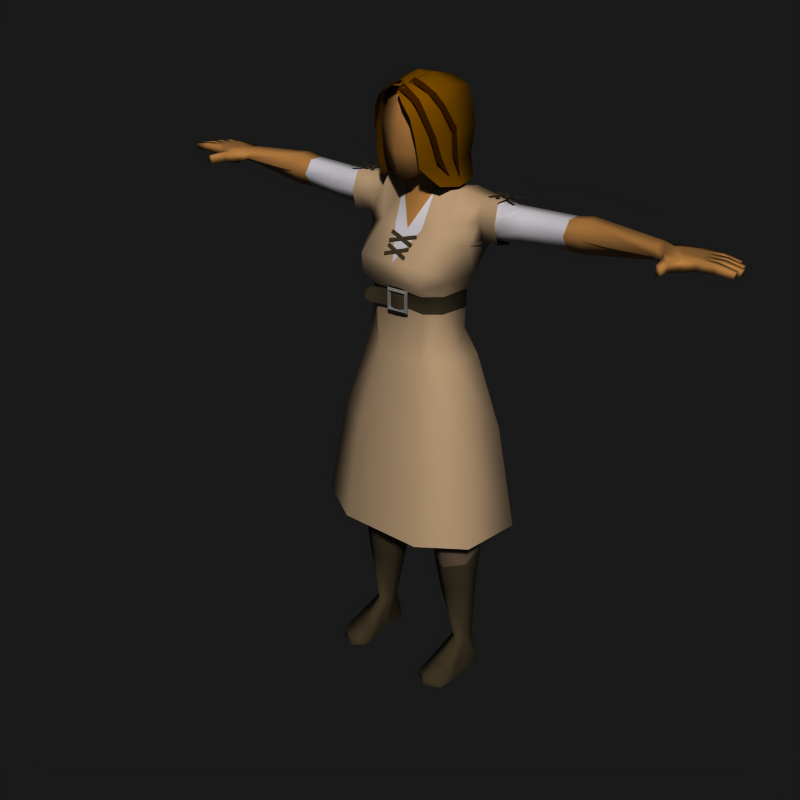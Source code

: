 # Source: FemalePeasant1.blend  (saved by Blender 2.90.8; exported with 4.5.12 LTS)
import bpy
from mathutils import Matrix  # noqa: F401  (used for matrix-valued properties, if any)

bpy.ops.wm.read_factory_settings(use_empty=True)
scene = bpy.context.scene
scene.name = 'Scene'

# ---- collections
col_collection_1 = bpy.data.collections.new('Collection 1'); scene.collection.children.link(col_collection_1)

# ---- materials (node trees are filled in below, after node groups)
mat_material_004 = bpy.data.materials.new('Material.004')
mat_material_004.alpha_threshold = 0.0
mat_material_004.preview_render_type = 'SHADERBALL'
mat_material_004.roughness = 0.5
mat_material_004.specular_intensity = 0.0
mat_material_004.line_color = (0.0, 0.0, 0.0, 1.0)
mat_skin_003 = bpy.data.materials.new('Skin.003')
mat_skin_003.alpha_threshold = 0.0
mat_skin_003.preview_render_type = 'SHADERBALL'
mat_skin_003.diffuse_color = (0.6666, 0.4603, 0.2403, 1.0)
mat_skin_003.roughness = 0.5
mat_skin_003.specular_intensity = 0.0
mat_skin_003.line_color = (0.0, 0.0, 0.0, 1.0)
mat_leather_004 = bpy.data.materials.new('Leather.004')
mat_leather_004.alpha_threshold = 0.0
mat_leather_004.preview_render_type = 'FLAT'
mat_leather_004.diffuse_color = (0.2273, 0.1926, 0.1311, 1.0)
mat_leather_004.specular_color = (0.3966, 0.3425, 0.294)
mat_leather_004.roughness = 0.5
mat_leather_004.specular_intensity = 0.0
mat_leather_004.line_color = (0.0, 0.0, 0.0, 1.0)
mat_vestcloth_004 = bpy.data.materials.new('VestCloth.004')
mat_vestcloth_004.alpha_threshold = 0.0
mat_vestcloth_004.diffuse_color = (0.7005, 0.5827, 0.4509, 1.0)
mat_vestcloth_004.roughness = 0.5
mat_vestcloth_004.specular_intensity = 0.0
mat_vestcloth_004.line_color = (0.0, 0.0, 0.0, 1.0)
mat_whitecloth_004 = bpy.data.materials.new('WhiteCloth.004')
mat_whitecloth_004.alpha_threshold = 0.0
mat_whitecloth_004.diffuse_color = (0.7764, 0.7586, 0.7844, 1.0)
mat_whitecloth_004.roughness = 0.5
mat_whitecloth_004.specular_intensity = 0.0
mat_whitecloth_004.line_color = (0.0, 0.0, 0.0, 1.0)
mat_metal_003 = bpy.data.materials.new('Metal.003')
mat_metal_003.alpha_threshold = 0.0
mat_metal_003.diffuse_color = (0.4173, 0.4173, 0.4173, 1.0)
mat_metal_003.specular_color = (0.7213, 0.7213, 0.7213)
mat_metal_003.roughness = 0.5
mat_metal_003.specular_intensity = 1.0
mat_metal_003.line_color = (0.0, 0.0, 0.0, 1.0)
mat_pantscloth_003 = bpy.data.materials.new('PantsCloth.003')
mat_pantscloth_003.alpha_threshold = 0.0
mat_pantscloth_003.diffuse_color = (0.3765, 0.3137, 0.2431, 1.0)
mat_pantscloth_003.specular_color = (0.7213, 0.7213, 0.7213)
mat_pantscloth_003.roughness = 0.5
mat_pantscloth_003.specular_intensity = 0.0
mat_pantscloth_003.line_color = (0.0, 0.0, 0.0, 1.0)
mat_lightleather_003 = bpy.data.materials.new('LightLeather.003')
mat_lightleather_003.alpha_threshold = 0.0
mat_lightleather_003.diffuse_color = (0.4035, 0.3255, 0.1876, 1.0)
mat_lightleather_003.roughness = 0.5
mat_lightleather_003.specular_intensity = 0.0
mat_lightleather_003.line_color = (0.0, 0.0, 0.0, 1.0)
mat_black_003 = bpy.data.materials.new('Black.003')
mat_black_003.alpha_threshold = 0.0
mat_black_003.preview_render_type = 'SHADERBALL'
mat_black_003.diffuse_color = (0.09954, 0.09171, 0.08823, 1.0)
mat_black_003.specular_color = (0.3966, 0.3425, 0.294)
mat_black_003.roughness = 0.5
mat_black_003.specular_intensity = 0.0
mat_black_003.line_color = (0.0, 0.0, 0.0, 1.0)
mat_darkhair_006 = bpy.data.materials.new('DarkHair.006')
mat_darkhair_006.alpha_threshold = 0.0
mat_darkhair_006.diffuse_color = (0.1092, 0.1027, 0.09129, 1.0)
mat_darkhair_006.specular_color = (0.8502, 0.6154, 0.4047)
mat_darkhair_006.roughness = 0.5
mat_darkhair_006.specular_intensity = 0.2
mat_darkhair_006.line_color = (0.0, 0.0, 0.0, 1.0)
mat_invis_002 = bpy.data.materials.new('Invis.002')
mat_invis_002.alpha_threshold = 0.0
mat_invis_002.preview_render_type = 'SHADERBALL'
mat_invis_002.diffuse_color = (1.0, 1.0, 1.0, 1.0)
mat_invis_002.roughness = 0.5
mat_invis_002.specular_intensity = 0.0
mat_darkhair_005 = bpy.data.materials.new('DarkHair.005')
mat_darkhair_005.alpha_threshold = 0.0
mat_darkhair_005.preview_render_type = 'FLAT'
mat_darkhair_005.diffuse_color = (0.4683, 0.2883, 0.0, 1.0)
mat_darkhair_005.specular_color = (0.8502, 0.6154, 0.4047)
mat_darkhair_005.roughness = 0.5
mat_darkhair_005.specular_intensity = 0.2
mat_darkhair_005.line_color = (0.0, 0.0, 0.0, 1.0)
mat_hairhighlights_002 = bpy.data.materials.new('HairHighlights.002')
mat_hairhighlights_002.alpha_threshold = 0.0
mat_hairhighlights_002.diffuse_color = (0.2257, 0.1048, 0.0, 1.0)
mat_hairhighlights_002.specular_color = (0.8827, 0.5649, 0.2799)
mat_hairhighlights_002.roughness = 0.5
mat_hairhighlights_002.specular_intensity = 0.3
mat_hairhighlights_002.line_color = (0.0, 0.0, 0.0, 1.0)

# ---- material node trees

# ---- world
world_world = bpy.data.worlds.new('World'); scene.world = world_world
world_world.color = (0.1, 0.1, 0.1)
world_world.use_sun_shadow = False
world_world.sun_shadow_jitter_overblur = 0.0
world_world.cycles.sampling_method = 'MANUAL'
world_world.cycles.sample_map_resolution = 256

# ---- meshes
me_mehumanfemale_003 = bpy.data.meshes.new('meHumanFemale.003')
me_mehumanfemale_003.from_pydata([(0.06641, -0.03891, 1.368), (0.0605, -0.04312, 1.375), (0.0484, 0.03995, 1.388), (0.0425, 0.0353, 1.395), (0.06034, 0.03496, 1.375), (0.06642, 0.03336, 1.367), (0.04275, -0.04434, 1.395), (0.049, -0.0461, 1.388), (0.07321, -0.03895, 1.359), (0.06696, -0.03748, 1.366), (0.09063, 0.03026, 1.339), (0.08455, 0.03173, 1.346), (0.06671, 0.0287, 1.366), (0.07262, 0.03256, 1.359), (0.08472, -0.03978, 1.346), (0.09062, -0.03592, 1.339), (-0.08959, -0.2294, 1.505), (-0.08129, -0.2265, 1.505), (-0.06432, -0.2805, 1.504), (-0.05602, -0.2776, 1.504), (-0.101, -0.2799, 1.505), (-0.1099, -0.2788, 1.504), (-0.07618, -0.2282, 1.504), (-0.08512, -0.2271, 1.504), (-0.0652, 0.267, 1.505), (-0.05626, 0.2659, 1.505), (-0.09002, 0.2153, 1.505), (-0.08108, 0.2142, 1.506), (-0.0761, 0.2165, 1.505), (-0.0844, 0.2136, 1.505), (-0.1014, 0.2676, 1.506), (-0.1097, 0.2647, 1.506), (-0.1093, -0.21, 1.504), (-0.1082, -0.201, 1.504), (-0.05765, -0.2348, 1.504), (-0.05655, -0.2259, 1.505), (-0.05882, -0.2009, 1.504), (-0.05594, -0.2092, 1.504), (-0.1099, -0.2262, 1.505), (-0.1071, -0.2345, 1.505), (-0.05888, 0.2195, 1.506), (-0.056, 0.2112, 1.506), (-0.11, 0.1942, 1.505), (-0.1071, 0.1859, 1.505), (-0.1094, 0.2109, 1.506), (-0.1083, 0.2198, 1.505), (-0.05772, 0.186, 1.505), (-0.05662, 0.195, 1.505), (-0.1023, -0.675, 1.473), (-0.0828, -0.675, 1.488), (-0.04992, -0.675, 1.482), (-0.03658, -0.675, 1.462), (-0.05621, -0.675, 1.447), (-0.08909, -0.675, 1.453), (-0.004259, -0.7535, 1.45), (-0.01666, -0.7911, 1.458), (-0.03882, -0.7923, 1.458), (-0.01942, -0.7525, 1.481), (-0.01653, -0.7897, 1.485), (-0.03869, -0.7909, 1.485), (-0.06092, -0.7887, 1.485), (-0.06105, -0.7901, 1.458), (-0.1073, -0.7154, 1.445), (-0.1076, -0.7141, 1.48), (-0.05987, -0.8407, 1.463), (-0.05977, -0.8395, 1.484), (-0.03761, -0.8383, 1.484), (-0.03771, -0.8395, 1.462), (-0.04159, -0.8842, 1.46), (-0.03879, -0.886, 1.476), (-0.05652, -0.8869, 1.476), (-0.05399, -0.8849, 1.46), (-0.0843, -0.8341, 1.483), (-0.0844, -0.8352, 1.463), (-0.06224, -0.834, 1.462), (-0.06214, -0.8329, 1.484), (-0.0634, -0.8771, 1.476), (-0.06619, -0.8754, 1.46), (-0.07859, -0.876, 1.462), (-0.08113, -0.8781, 1.475), (-0.03539, -0.8344, 1.484), (-0.01324, -0.8332, 1.484), (-0.0355, -0.8355, 1.462), (-0.01334, -0.8344, 1.462), (-0.01721, -0.8791, 1.46), (-0.02962, -0.8798, 1.46), (-0.01442, -0.8808, 1.476), (-0.03215, -0.8818, 1.476), (-0.02099, -0.709, 1.481), (-0.06524, -0.7135, 1.486), (-0.02032, -0.7102, 1.443), (-0.06501, -0.7151, 1.443), (0.01649, -0.721, 1.453), (0.01574, -0.7201, 1.48), (0.02814, -0.7425, 1.479), (0.0288, -0.7432, 1.456), (0.05951, -0.7453, 1.459), (0.05715, -0.7438, 1.477), (0.05766, -0.7302, 1.48), (0.05846, -0.7309, 1.455), (-0.1038, -0.86, 1.475), (-0.1013, -0.8579, 1.462), (-0.08888, -0.8573, 1.46), (-0.08608, -0.859, 1.476), (-0.08482, -0.8148, 1.484), (-0.08493, -0.8159, 1.462), (-0.1071, -0.8171, 1.463), (-0.107, -0.816, 1.483), (-0.1074, -0.7687, 1.484), (-0.1075, -0.77, 1.459), (-0.08331, -0.7811, 1.459), (-0.08319, -0.7797, 1.485), (-0.1084, -0.7478, 1.45), (-0.1086, -0.7453, 1.481), (-0.04002, -0.7529, 1.458), (-0.03989, -0.7514, 1.485), (-0.08412, -0.7513, 1.459), (-0.08399, -0.7499, 1.485), (-0.002318, -0.002487, 1.535), (0.0959, -0.002487, 1.326), (-0.09805, -0.4347, 1.417), (-0.05628, -0.4347, 1.417), (-0.03082, -0.4347, 1.457), (-0.05621, -0.4347, 1.494), (-0.09802, -0.4347, 1.494), (-0.1387, -0.4347, 1.457), (-0.09976, -0.1714, 1.365), (-0.01613, -0.1657, 1.377), (-0.01301, -0.1511, 1.436), (-0.0275, -0.1253, 1.514), (-0.1013, -0.1264, 1.513), (-0.1435, -0.1507, 1.442), (-0.1601, -0.0758, 1.439), (-0.08249, -0.05496, 1.506), (-0.01428, -0.05451, 1.507), (0.02648, -0.09127, 1.412), (0.03336, -0.002487, 1.404), (-0.1503, -0.002487, 1.433), (-0.06535, -0.1231, 1.125), (0.03062, -0.1231, 1.169), (0.06567, -0.08189, 1.191), (-0.1096, -0.06359, 1.101), (0.06782, -0.0739, 1.049), (0.0241, -0.1486, 1.054), (-0.1709, -0.0739, 1.004), (-0.09515, -0.1499, 1.04), (0.01601, -0.1556, 1.005), (0.05461, -0.07557, 0.9731), (-0.182, -0.07557, 0.9152), (-0.1131, -0.1572, 0.9743), (-0.07212, -0.1326, 0.09656), (-0.03966, -0.1326, 0.09656), (-0.01634, -0.1561, 0.09656), (-0.03966, -0.1796, 0.09656), (-0.07212, -0.1796, 0.09656), (-0.09452, -0.1561, 0.09656), (-0.08708, -0.1211, 0.5425), (-0.05784, -0.1671, 0.5489), (0.008138, -0.1686, 0.5268), (0.03842, -0.1243, 0.4967), (0.008139, -0.07266, 0.5164), (-0.05784, -0.07111, 0.5384), (-0.08137, -0.1156, 0.006934), (-0.0116, -0.1263, 0.006935), (-0.01143, -0.156, 0.006934), (-0.0116, -0.2041, 0.006934), (-0.08137, -0.2011, 0.006934), (-0.1214, -0.1563, 0.006934), (0.1067, -0.1996, 0.006934), (0.131, -0.1499, 0.006934), (0.1067, -0.1159, 0.006934), (0.1067, -0.1976, 0.03396), (0.131, -0.1496, 0.03601), (0.1067, -0.1159, 0.03396), (-0.005007, -0.002487, 1.473), (-0.1361, -0.002487, 1.474), (-0.1057, -0.04904, 1.571), (-0.02257, -0.05069, 1.567), (-0.1213, -0.002487, 1.555), (0.09902, -0.1079, 1.329), (-0.1585, -0.1081, 1.342), (-0.1425, -0.004637, 1.338), (-0.09751, -0.4809, 1.416), (-0.1337, -0.4809, 1.458), (-0.09749, -0.4809, 1.502), (-0.05568, -0.4809, 1.502), (-0.02853, -0.4809, 1.458), (-0.05572, -0.4809, 1.416), (-0.05316, -0.2956, 1.406), (-0.09554, -0.2631, 1.396), (-0.02087, -0.3296, 1.447), (-0.05614, -0.2915, 1.49), (-0.09486, -0.2633, 1.49), (-0.1341, -0.2379, 1.444), (-0.01106, -0.07729, 0.3687), (0.02491, -0.1348, 0.3791), (-0.005249, -0.1972, 0.4012), (-0.07978, -0.1958, 0.4265), (-0.1289, -0.1318, 0.4211), (-0.08616, -0.07546, 0.3944), (-0.07839, -0.1864, 0.8002), (0.02376, -0.1861, 0.8044), (-0.1285, -0.09785, 0.759), (0.05867, -0.09671, 0.7753), (0.00549, -0.02782, 0.726), (-0.05418, -0.02736, 0.7302), (-0.05418, 0.02238, 0.7302), (0.00549, 0.02285, 0.726), (0.05867, 0.09174, 0.7753), (-0.1285, 0.09288, 0.759), (0.02376, 0.1811, 0.8044), (-0.07839, 0.1814, 0.8002), (-0.08616, 0.07049, 0.3944), (-0.1289, 0.1268, 0.4211), (-0.07978, 0.1908, 0.4265), (-0.005249, 0.1923, 0.4012), (0.02491, 0.1298, 0.3791), (-0.01106, 0.07232, 0.3687), (-0.1341, 0.2329, 1.444), (-0.09486, 0.2583, 1.49), (-0.05614, 0.2865, 1.49), (-0.02087, 0.3246, 1.447), (-0.09554, 0.2582, 1.396), (-0.05316, 0.2906, 1.406), (-0.05572, 0.476, 1.416), (-0.02853, 0.476, 1.458), (-0.05568, 0.476, 1.502), (-0.09749, 0.476, 1.502), (-0.1337, 0.476, 1.458), (-0.09751, 0.476, 1.416), (-0.1585, 0.1032, 1.342), (0.09902, 0.103, 1.329), (-0.02257, 0.04571, 1.567), (-0.1057, 0.04406, 1.571), (0.1067, 0.111, 0.03396), (0.131, 0.1447, 0.03601), (0.1067, 0.1926, 0.03396), (0.1067, 0.111, 0.006934), (0.131, 0.145, 0.006934), (0.1067, 0.1946, 0.006934), (-0.1214, 0.1513, 0.006934), (-0.08137, 0.1961, 0.006934), (-0.0116, 0.1991, 0.006934), (-0.01143, 0.151, 0.006934), (-0.0116, 0.1214, 0.006935), (-0.08137, 0.1106, 0.006934), (-0.05784, 0.06614, 0.5384), (0.008139, 0.06768, 0.5164), (0.03842, 0.1193, 0.4967), (0.008139, 0.1636, 0.5268), (-0.05784, 0.1621, 0.5489), (-0.08708, 0.1161, 0.5425), (-0.09452, 0.1511, 0.09656), (-0.07212, 0.1747, 0.09656), (-0.03966, 0.1747, 0.09656), (-0.01634, 0.1511, 0.09656), (-0.03966, 0.1276, 0.09656), (-0.07212, 0.1276, 0.09656), (0.0436, -0.002487, 0.909), (-0.1266, -0.002487, 0.874), (-0.1131, 0.1523, 0.9743), (-0.182, 0.0706, 0.9152), (0.05461, 0.0706, 0.9731), (0.01601, 0.1507, 1.005), (0.06782, -0.002487, 1.049), (-0.09515, 0.1449, 1.04), (-0.1709, 0.06893, 1.004), (0.0241, 0.1436, 1.054), (0.06782, 0.06893, 1.049), (-0.1096, 0.05862, 1.101), (0.06568, 0.07691, 1.191), (0.03062, 0.1182, 1.169), (-0.06535, 0.1182, 1.125), (0.0559, -0.002487, 1.191), (0.02648, 0.08629, 1.412), (-0.01428, 0.04954, 1.507), (-0.08249, 0.04999, 1.506), (-0.1601, 0.07082, 1.439), (-0.08909, 0.67, 1.453), (-0.05621, 0.67, 1.447), (-0.03658, 0.67, 1.462), (-0.04992, 0.67, 1.482), (-0.08279, 0.67, 1.488), (-0.1023, 0.67, 1.473), (-0.1435, 0.1457, 1.442), (-0.1013, 0.1214, 1.513), (-0.0275, 0.1204, 1.514), (-0.01301, 0.1461, 1.436), (-0.01613, 0.1607, 1.377), (-0.09976, 0.1664, 1.365), (-0.1387, 0.4298, 1.457), (-0.09802, 0.4298, 1.494), (-0.05621, 0.4298, 1.494), (-0.03082, 0.4298, 1.457), (-0.05628, 0.4298, 1.417), (-0.09805, 0.4298, 1.417), (-0.1581, -0.002487, 1.007), (-0.1007, -0.002487, 1.103), (0.06294, -0.1497, 0.006934), (0.06217, -0.2041, 0.006934), (0.06477, -0.2018, 0.04076), (0.06217, -0.1147, 0.006934), (0.06477, -0.1157, 0.04076), (0.06826, -0.1494, 0.05484), (0.06826, 0.1444, 0.05484), (0.06477, 0.1107, 0.04076), (0.06217, 0.1097, 0.006934), (0.06477, 0.1968, 0.04076), (0.06217, 0.1991, 0.006934), (0.06294, 0.1447, 0.006934), (-0.01968, -0.09522, 0.266), (0.009767, -0.1423, 0.2832), (-0.01569, -0.1928, 0.3011), (-0.06696, -0.1919, 0.3146), (-0.1154, -0.1397, 0.3206), (-0.07095, -0.09425, 0.2796), (-0.07095, 0.08928, 0.2796), (-0.1154, 0.1347, 0.3206), (-0.06696, 0.1869, 0.3146), (-0.01569, 0.1878, 0.3011), (0.009767, 0.1374, 0.2832), (-0.01968, 0.09025, 0.266), (-0.08826, -0.1685, 0.9198), (0.02347, -0.1615, 0.9673), (-0.1502, -0.08524, 0.8569), (0.05833, -0.07976, 0.9455), (-0.07146, 0.009036, 0.8581), (0.01195, 0.008646, 0.8637), (0.05833, 0.07478, 0.9455), (-0.1502, 0.08027, 0.8569), (0.02347, 0.1565, 0.9673), (-0.08826, 0.1636, 0.9198), (-0.07146, -0.01401, 0.8581), (0.01195, -0.01362, 0.8637), (-0.08076, -0.1165, 1.23), (0.0277, -0.1216, 1.239), (0.06947, -0.0788, 1.24), (-0.1234, -0.0853, 1.226), (-0.1234, 0.08033, 1.226), (0.06947, 0.07383, 1.24), (0.0277, 0.1167, 1.239), (-0.08076, 0.1115, 1.23), (-0.1105, -0.002487, 1.227), (0.06388, -0.002487, 1.242), (-0.03625, -0.1933, 1.398), (-0.09735, -0.1849, 1.382), (-0.02308, -0.1913, 1.447), (-0.03978, -0.1873, 1.503), (-0.1007, -0.1854, 1.502), (-0.1388, -0.1752, 1.443), (-0.1388, 0.1702, 1.443), (-0.1007, 0.1804, 1.502), (-0.03978, 0.1824, 1.503), (-0.02308, 0.1864, 1.447), (-0.09735, 0.1799, 1.382), (-0.03625, 0.1883, 1.398), (-0.08399, 0.745, 1.485), (-0.08412, 0.7463, 1.459), (-0.03989, 0.7464, 1.485), (-0.04002, 0.7479, 1.458), (-0.1086, 0.7404, 1.481), (-0.1084, 0.7428, 1.45), (-0.08319, 0.7748, 1.485), (-0.08331, 0.7761, 1.459), (-0.1075, 0.765, 1.459), (-0.1074, 0.7637, 1.484), (-0.107, 0.811, 1.483), (-0.1071, 0.8121, 1.463), (-0.08493, 0.811, 1.462), (-0.08482, 0.8098, 1.484), (-0.08608, 0.8541, 1.476), (-0.08888, 0.8523, 1.46), (-0.1013, 0.8529, 1.462), (-0.1038, 0.855, 1.475), (0.05846, 0.7259, 1.455), (0.05766, 0.7252, 1.48), (0.05715, 0.7388, 1.477), (0.05951, 0.7404, 1.459), (0.0288, 0.7383, 1.456), (0.02814, 0.7375, 1.479), (0.01574, 0.7152, 1.48), (0.01649, 0.716, 1.453), (-0.06501, 0.7101, 1.443), (-0.02031, 0.7052, 1.443), (-0.06524, 0.7086, 1.486), (-0.02099, 0.7041, 1.481), (-0.03214, 0.8768, 1.476), (-0.01442, 0.8759, 1.476), (-0.02962, 0.8748, 1.46), (-0.01721, 0.8741, 1.46), (-0.01334, 0.8294, 1.462), (-0.0355, 0.8306, 1.462), (-0.01324, 0.8282, 1.484), (-0.03539, 0.8294, 1.484), (-0.08113, 0.8731, 1.475), (-0.07859, 0.871, 1.462), (-0.06619, 0.8704, 1.46), (-0.0634, 0.8722, 1.476), (-0.06214, 0.8279, 1.484), (-0.06224, 0.8291, 1.462), (-0.08439, 0.8302, 1.463), (-0.0843, 0.8292, 1.483), (-0.05399, 0.8799, 1.46), (-0.05652, 0.882, 1.476), (-0.03879, 0.881, 1.476), (-0.04159, 0.8793, 1.46), (-0.03771, 0.8345, 1.462), (-0.03761, 0.8334, 1.484), (-0.05977, 0.8346, 1.484), (-0.05987, 0.8357, 1.463), (-0.1076, 0.7091, 1.48), (-0.1073, 0.7104, 1.445), (-0.06105, 0.7852, 1.458), (-0.06092, 0.7837, 1.485), (-0.03868, 0.7859, 1.485), (-0.01653, 0.7847, 1.485), (-0.01942, 0.7475, 1.481), (-0.03882, 0.7874, 1.458), (-0.01666, 0.7862, 1.458), (-0.004258, 0.7485, 1.45), (-0.08437, -0.1368, 1.278), (0.01856, -0.1357, 1.28), (0.1008, -0.1014, 1.272), (-0.1399, -0.09456, 1.275), (-0.1399, 0.08959, 1.275), (0.1008, 0.09645, 1.272), (0.01856, 0.1307, 1.28), (-0.08437, 0.1318, 1.278), (-0.1255, -0.002487, 1.274), (0.0968, -0.002487, 1.277), (0.08051, 0.008543, 1.193), (0.08056, 0.008696, 1.235), (0.08216, -0.008432, 1.193), (0.0822, -0.008278, 1.235), (0.07464, -0.07119, 1.192), (0.0704, -0.05084, 1.192), (0.0794, -0.04975, 1.192), (0.08354, -0.06941, 1.192), (0.07946, -0.04955, 1.236), (0.08359, -0.06917, 1.236), (0.07046, -0.05064, 1.236), (0.07469, -0.07094, 1.236), (0.09466, -0.1004, 1.227), (0.0867, -0.1047, 1.227), (0.08653, -0.1051, 1.201), (0.09449, -0.1007, 1.201), (0.08876, -0.08711, 1.192), (0.08001, -0.08952, 1.192), (0.08005, -0.08924, 1.236), (0.0888, -0.08683, 1.236), (0.07808, -0.03196, 1.236), (0.06905, -0.03288, 1.236), (0.06899, -0.03308, 1.192), (0.07802, -0.03216, 1.192), (0.06553, 0.02403, 1.187), (0.07341, 0.03071, 1.181), (0.07922, -0.03477, 1.181), (0.07448, 0.01885, 1.193), (0.08237, 0.02553, 1.187), (0.08711, -0.02805, 1.187), (0.07817, -0.02282, 1.193), (0.07028, -0.02954, 1.187), (0.07033, -0.02935, 1.241), (0.07929, -0.03453, 1.247), (0.07349, 0.03095, 1.247), (0.06559, 0.02423, 1.241), (0.07822, -0.02267, 1.235), (0.08717, -0.02786, 1.241), (0.08243, 0.02572, 1.241), (0.07453, 0.019, 1.235), (-0.07363, -0.1198, 1.179), (0.03252, -0.1224, 1.191), (-0.1159, -0.07445, 1.174), (-0.1159, 0.06948, 1.174), (0.03252, 0.1174, 1.191), (-0.07363, 0.1149, 1.179), (-0.105, -0.002487, 1.176), (-0.0326, -0.244, 1.393), (-0.01811, -0.2418, 1.448), (-0.03649, -0.2375, 1.502), (-0.1035, -0.2353, 1.502), (-0.1454, -0.2241, 1.443), (-0.09981, -0.2348, 1.375), (-0.09983, 0.2298, 1.375), (-0.03262, 0.239, 1.393), (-0.1454, 0.2191, 1.443), (-0.1035, 0.2303, 1.502), (-0.0365, 0.2325, 1.502), (-0.01813, 0.2369, 1.448), (0.02992, -0.04688, 1.408), (0.02992, 0.0419, 1.408), (-0.002319, -0.002487, 1.535), (0.07214, -0.002471, 1.541), (-0.1557, -0.00252, 1.613), (-0.1057, -0.04906, 1.571), (-0.02256, -0.05069, 1.567), (-0.1213, -0.002512, 1.555), (-0.1207, -0.06331, 1.614), (0.04761, -0.05304, 1.57), (0.04999, -0.07734, 1.682), (-0.1283, -0.06483, 1.683), (0.07973, -0.002469, 1.682), (-0.1643, -0.002522, 1.682), (0.03038, -0.06017, 1.749), (-0.1012, -0.0602, 1.754), (0.04565, -0.002477, 1.774), (-0.1103, -0.00251, 1.772), (-0.1012, 0.05518, 1.754), (0.03036, 0.05521, 1.749), (-0.1284, 0.05981, 1.683), (0.04996, 0.07239, 1.682), (0.04759, 0.04808, 1.57), (-0.1208, 0.05829, 1.614), (-0.02258, 0.04571, 1.567), (-0.1057, 0.04404, 1.571), (-0.03264, -0.07489, 1.612), (-0.03267, 0.06991, 1.612), (0.05238, -0.06849, 1.613), (0.08422, -0.002468, 1.613), (0.05235, 0.06354, 1.613), (-0.02882, -0.08405, 1.681), (-0.02885, 0.07907, 1.681), (-0.03325, -0.06868, 1.758), (-0.03328, 0.06369, 1.758), (-0.03546, -0.002494, 1.787), (0.07442, 0.06772, 1.581), (0.0928, 0.06772, 1.658), (0.09893, 0.05615, 1.71), (0.09799, 0.0297, 1.744), (0.07691, -0.001695, 1.765), (-0.1123, -0.002811, 1.775), (-0.03395, 0.01864, 1.799), (-0.1307, 0.01618, 1.778), (0.07211, 0.01452, 1.775), (-0.03397, 0.07376, 1.773), (-0.1307, 0.06092, 1.757), (0.07165, 0.06064, 1.75), (-0.1307, 0.07495, 1.717), (-0.03397, 0.09115, 1.729), (0.06575, 0.07531, 1.719), (-0.1307, 0.08768, 1.662), (-0.03398, 0.1075, 1.657), (0.06575, 0.09006, 1.663), (-0.03397, 0.09483, 1.579), (-0.1307, 0.07502, 1.584), (0.06575, 0.0774, 1.585), (-0.03454, 0.1119, 1.521), (-0.1229, 0.09164, 1.522), (0.02256, 0.09332, 1.529), (-0.1491, 0.014, 1.752), (-0.1698, 0.01616, 1.714), (-0.1777, 0.01616, 1.664), (-0.1614, 0.01617, 1.588), (-0.1659, 0.01616, 1.482), (-0.1659, -0.02183, 1.482), (-0.1613, -0.02182, 1.588), (-0.1777, -0.02183, 1.664), (-0.1697, -0.02183, 1.714), (-0.1491, -0.01965, 1.752), (0.02263, -0.09884, 1.529), (-0.1228, -0.09727, 1.522), (-0.03445, -0.1175, 1.521), (0.05836, -0.08281, 1.586), (-0.1306, -0.08066, 1.584), (-0.0339, -0.1004, 1.579), (0.04841, -0.09479, 1.661), (-0.0339, -0.113, 1.657), (-0.1306, -0.09331, 1.662), (0.0515, -0.08073, 1.714), (-0.0339, -0.09671, 1.729), (-0.1306, -0.08058, 1.717), (0.06297, -0.06577, 1.749), (-0.1306, -0.06655, 1.757), (-0.03391, -0.07932, 1.773), (0.07213, -0.02001, 1.775), (0.05773, -0.002747, 1.773), (-0.1307, -0.02181, 1.778), (-0.03393, -0.02421, 1.799), (-0.03577, -0.002782, 1.791), (0.06073, 0.004913, 1.783), (0.07605, -0.0007978, 1.77), (0.08754, 0.03862, 1.76), (0.07001, 0.03518, 1.771), (0.08661, 0.06391, 1.739), (0.07, 0.06322, 1.751), (0.06294, 0.07899, 1.716), (0.08212, 0.08004, 1.709), (0.06531, 0.09793, 1.653), (0.04613, 0.09687, 1.661), (0.03667, 0.09433, 1.596), (0.01749, 0.09328, 1.604), (-0.007128, 0.1016, 1.552), (-0.03543, 0.1126, 1.549), (-0.0352, 0.1036, 1.612), (-0.01396, 0.105, 1.608), (-0.02436, 0.1066, 1.674), (-0.002722, 0.1094, 1.67), (0.01835, 0.08811, 1.725), (-0.003286, 0.08536, 1.729), (0.01603, 0.06977, 1.761), (0.03509, 0.07215, 1.753), (0.02512, 0.04036, 1.782), (0.0451, 0.04549, 1.775), (0.0423, 0.006697, 1.782), (0.02453, 0.01071, 1.792), (-0.02528, -0.1065, 1.559), (-0.0006671, -0.09815, 1.61), (0.01851, -0.09919, 1.603), (0.02797, -0.1017, 1.667), (0.04716, -0.1028, 1.659), (0.06395, -0.08486, 1.715), (0.04477, -0.08382, 1.723), (0.05182, -0.06806, 1.757), (0.06843, -0.06873, 1.745), (0.05181, -0.04002, 1.777), (0.06934, -0.04343, 1.766), (0.06104, -0.01111, 1.783), (0.04251, -0.00975, 1.789), (0.1185, -0.1063, 0.8305), (0.05494, -0.2149, 0.8375), (-0.2286, -0.1063, 0.7651), (-0.1184, -0.2168, 0.8169), (0.1185, -0.002487, 0.8305), (-0.1184, 0.2118, 0.8169), (-0.2286, 0.1013, 0.7651), (0.05494, 0.2099, 0.8375), (0.1185, 0.1013, 0.8305), (-0.2099, -0.002487, 0.7692), (0.1573, -0.1311, 0.5198), (0.07855, -0.2657, 0.5284), (-0.2727, -0.1311, 0.4388), (-0.1363, -0.2681, 0.5029), (0.1573, -0.002487, 0.5198), (-0.1362, 0.2631, 0.5029), (-0.2727, 0.1262, 0.4388), (0.07855, 0.2607, 0.5284), (0.1573, 0.1262, 0.5198), (-0.2496, -0.002487, 0.4439)], [], [(0, 2, 3, 1), (7, 5, 4, 6), (8, 10, 11, 9), (15, 13, 12, 14), (16, 18, 19, 17), (23, 21, 20, 22), (24, 26, 27, 25), (31, 29, 28, 30), (32, 34, 35, 33), (39, 37, 36, 38), (40, 42, 43, 41), (47, 45, 44, 46), (54, 57, 58, 55), (61, 56, 67, 64), (60, 61, 64, 65), (59, 60, 65, 66), (56, 59, 66, 67), (67, 66, 69, 68), (66, 65, 70, 69), (65, 64, 71, 70), (64, 67, 68, 71), (68, 69, 70, 71), (60, 111, 72, 75), (110, 61, 74, 73), (61, 60, 75, 74), (74, 75, 76, 77), (73, 74, 77, 78), (75, 72, 79, 76), (72, 73, 78, 79), (77, 76, 79, 78), (58, 59, 80, 81), (59, 56, 82, 80), (55, 58, 81, 83), (56, 55, 83, 82), (82, 83, 84, 85), (83, 81, 86, 84), (80, 82, 85, 87), (81, 80, 87, 86), (84, 86, 87, 85), (90, 88, 93, 92), (54, 90, 92, 95), (88, 57, 94, 93), (57, 54, 95, 94), (94, 95, 96, 97), (93, 94, 97, 98), (95, 92, 99, 96), (92, 93, 98, 99), (97, 96, 99, 98), (50, 88, 90, 51), (49, 89, 88, 50), (48, 63, 89, 49), (52, 91, 62, 53), (51, 90, 91, 52), (102, 103, 100, 101), (107, 106, 101, 100), (104, 107, 100, 103), (106, 105, 102, 101), (105, 104, 103, 102), (109, 110, 105, 106), (111, 108, 107, 104), (108, 109, 106, 107), (48, 53, 62, 63), (63, 62, 112, 113), (108, 113, 112, 109), (60, 89, 117, 111), (108, 111, 117, 113), (63, 113, 117, 89), (59, 115, 89, 60), (57, 88, 89, 115), (57, 115, 59, 58), (56, 61, 91, 114), (61, 110, 116, 91), (54, 114, 91, 90), (62, 91, 116, 112), (109, 112, 116, 110), (54, 55, 56, 114), (72, 111, 110, 73), (104, 105, 110, 111), (131, 130, 133, 132), (130, 129, 134, 133), (129, 128, 135, 134), (142, 143, 146, 147), (145, 144, 148, 149), (144, 296, 259, 148), (264, 142, 147, 258), (143, 145, 149, 146), (150, 151, 163, 162), (153, 154, 166, 165), (154, 155, 167, 166), (155, 150, 162, 167), (173, 172, 169, 170), (172, 171, 168, 169), (132, 133, 175, 137), (133, 134, 177, 176), (118, 177, 134, 174), (175, 133, 176, 178), (132, 137, 181, 180), (127, 179, 135, 128), (126, 131, 132, 180), (273, 140, 142, 264), (139, 143, 142, 140), (138, 145, 143, 139), (138, 141, 144, 145), (297, 296, 144, 141), (164, 165, 166, 167), (162, 163, 164, 167), (120, 182, 183, 125), (48, 183, 182, 53), (125, 183, 184, 124), (183, 48, 49, 184), (124, 184, 185, 123), (184, 49, 50, 185), (123, 185, 186, 122), (185, 50, 51, 186), (122, 186, 187, 121), (186, 51, 52, 187), (121, 187, 182, 120), (187, 52, 53, 182), (121, 188, 190, 122), (122, 190, 191, 123), (123, 191, 192, 124), (124, 192, 193, 125), (189, 120, 125, 193), (120, 189, 188, 121), (295, 294, 223, 222), (222, 218, 290, 295), (291, 290, 218, 219), (292, 291, 219, 220), (293, 292, 220, 221), (294, 293, 221, 223), (224, 229, 278, 279), (294, 295, 229, 224), (225, 224, 279, 280), (293, 294, 224, 225), (226, 225, 280, 281), (292, 293, 225, 226), (227, 226, 281, 282), (291, 292, 226, 227), (228, 227, 282, 283), (290, 291, 227, 228), (229, 228, 283, 278), (295, 290, 228, 229), (245, 240, 243, 244), (243, 240, 241, 242), (297, 269, 266, 296), (272, 265, 266, 269), (272, 271, 267, 265), (271, 270, 268, 267), (273, 264, 268, 270), (289, 230, 277, 284), (288, 287, 274, 231), (277, 230, 181, 137), (175, 178, 233, 276), (118, 174, 275, 232), (276, 233, 232, 275), (277, 137, 175, 276), (235, 238, 239, 236), (234, 237, 238, 235), (252, 240, 245, 257), (253, 241, 240, 252), (254, 242, 241, 253), (257, 245, 244, 256), (267, 263, 260, 265), (264, 258, 262, 268), (266, 261, 259, 296), (265, 260, 261, 266), (268, 262, 263, 267), (286, 275, 274, 287), (285, 276, 275, 286), (284, 277, 276, 285), (164, 298, 299, 165), (298, 169, 168, 299), (165, 299, 300, 153), (299, 168, 171, 300), (163, 301, 298, 164), (301, 170, 169, 298), (151, 302, 301, 163), (302, 173, 170, 301), (153, 300, 303, 152), (300, 171, 172, 303), (152, 303, 302, 151), (303, 172, 173, 302), (256, 305, 304, 255), (305, 234, 235, 304), (255, 304, 307, 254), (304, 235, 236, 307), (244, 306, 305, 256), (306, 237, 234, 305), (243, 309, 306, 244), (309, 238, 237, 306), (254, 307, 308, 242), (307, 236, 239, 308), (242, 308, 309, 243), (308, 239, 238, 309), (194, 310, 315, 199), (310, 151, 150, 315), (195, 311, 310, 194), (311, 152, 151, 310), (196, 312, 311, 195), (312, 153, 152, 311), (197, 313, 312, 196), (313, 154, 153, 312), (198, 314, 313, 197), (314, 155, 154, 313), (199, 315, 314, 198), (315, 150, 155, 314), (213, 317, 316, 212), (317, 252, 257, 316), (214, 318, 317, 213), (318, 253, 252, 317), (215, 319, 318, 214), (319, 254, 253, 318), (216, 320, 319, 215), (320, 255, 254, 319), (217, 321, 320, 216), (321, 256, 255, 320), (212, 316, 321, 217), (316, 257, 256, 321), (149, 322, 323, 146), (322, 200, 201, 323), (148, 324, 322, 149), (324, 202, 200, 322), (146, 323, 325, 147), (323, 201, 203, 325), (147, 325, 333, 258), (325, 203, 204, 333), (259, 332, 324, 148), (332, 205, 202, 324), (258, 333, 332, 259), (333, 204, 205, 332), (259, 326, 327, 258), (326, 206, 207, 327), (261, 329, 326, 259), (329, 209, 206, 326), (258, 327, 328, 262), (327, 207, 208, 328), (262, 328, 330, 263), (328, 208, 210, 330), (260, 331, 329, 261), (331, 211, 209, 329), (263, 330, 331, 260), (330, 210, 211, 331), (273, 343, 336, 140), (270, 339, 343, 273), (188, 344, 346, 190), (344, 127, 128, 346), (190, 346, 347, 191), (346, 128, 129, 347), (191, 347, 348, 192), (347, 129, 130, 348), (192, 348, 349, 193), (348, 130, 131, 349), (126, 345, 349, 131), (345, 189, 193, 349), (189, 345, 344, 188), (345, 126, 127, 344), (223, 355, 354, 222), (355, 288, 289, 354), (284, 350, 354, 289), (350, 218, 222, 354), (218, 350, 351, 219), (350, 284, 285, 351), (219, 351, 352, 220), (351, 285, 286, 352), (220, 352, 353, 221), (352, 286, 287, 353), (221, 353, 355, 223), (353, 287, 288, 355), (369, 362, 363, 368), (401, 400, 363, 362), (419, 359, 417, 418), (364, 363, 357, 361), (411, 361, 357, 382), (419, 383, 382, 359), (412, 382, 357, 363), (417, 359, 382, 412), (416, 415, 414, 358), (416, 358, 384, 385), (414, 413, 384, 358), (410, 384, 356, 360), (365, 360, 356, 362), (413, 362, 356, 384), (365, 364, 361, 360), (410, 360, 361, 411), (283, 410, 411, 278), (365, 366, 367, 364), (362, 369, 366, 365), (364, 367, 368, 363), (368, 371, 370, 369), (367, 372, 371, 368), (369, 370, 373, 366), (366, 373, 372, 367), (371, 372, 373, 370), (280, 279, 382, 383), (279, 278, 411, 382), (283, 282, 384, 410), (282, 281, 385, 384), (281, 280, 383, 385), (376, 375, 374, 377), (381, 374, 375, 380), (378, 377, 374, 381), (380, 375, 376, 379), (379, 376, 377, 378), (416, 379, 378, 419), (385, 380, 379, 416), (419, 378, 381, 383), (383, 381, 380, 385), (389, 388, 386, 387), (392, 387, 386, 393), (393, 386, 388, 391), (390, 389, 387, 392), (391, 388, 389, 390), (417, 391, 390, 418), (418, 390, 392, 415), (414, 393, 391, 417), (415, 392, 393, 414), (396, 395, 394, 397), (401, 394, 395, 400), (398, 397, 394, 401), (400, 395, 396, 399), (399, 396, 397, 398), (412, 399, 398, 413), (363, 400, 399, 412), (413, 398, 401, 362), (405, 402, 403, 404), (409, 402, 405, 406), (408, 403, 402, 409), (407, 404, 403, 408), (406, 405, 404, 407), (417, 406, 407, 414), (414, 407, 408, 413), (413, 408, 409, 412), (412, 409, 406, 417), (419, 418, 415, 416), (126, 420, 421, 127), (420, 334, 335, 421), (127, 421, 422, 179), (421, 335, 336, 422), (343, 429, 422, 336), (429, 119, 179, 422), (180, 423, 420, 126), (423, 337, 334, 420), (337, 423, 428, 342), (423, 180, 181, 428), (342, 428, 424, 338), (428, 181, 230, 424), (289, 427, 424, 230), (427, 341, 338, 424), (339, 425, 429, 343), (425, 231, 119, 429), (231, 425, 426, 288), (425, 339, 340, 426), (288, 426, 427, 289), (426, 340, 341, 427), (208, 248, 249, 210), (210, 249, 250, 211), (207, 247, 248, 208), (215, 249, 248, 216), (214, 250, 249, 215), (213, 251, 250, 214), (212, 246, 251, 213), (212, 217, 247, 246), (216, 248, 247, 217), (209, 211, 250, 251), (206, 209, 251, 246), (206, 246, 247, 207), (159, 160, 204, 203), (158, 159, 203, 201), (160, 161, 205, 204), (160, 194, 199, 161), (159, 195, 194, 160), (158, 196, 195, 159), (157, 197, 196, 158), (157, 158, 201, 200), (156, 202, 205, 161), (156, 161, 199, 198), (156, 157, 200, 202), (156, 198, 197, 157), (430, 432, 460, 457), (469, 466, 433, 431), (430, 457, 469, 431), (430, 431, 433, 432), (466, 460, 432, 433), (465, 464, 455, 454), (469, 465, 454, 457), (468, 458, 455, 464), (469, 457, 458, 468), (434, 447, 448, 441), (435, 434, 441, 440), (452, 435, 440, 451), (439, 449, 446, 437), (438, 439, 437, 436), (450, 438, 436, 453), (437, 446, 447, 434), (436, 437, 434, 435), (453, 436, 435, 452), (441, 448, 449, 439), (440, 441, 439, 438), (451, 440, 438, 450), (443, 444, 445, 442), (449, 448, 443, 442), (447, 446, 445, 444), (446, 449, 442, 445), (448, 447, 444, 443), (461, 460, 457, 454), (459, 456, 455, 458), (460, 461, 456, 459), (461, 454, 455, 456), (460, 459, 458, 457), (466, 467, 459, 460), (462, 461, 456, 463), (466, 462, 463, 467), (467, 463, 456, 459), (462, 466, 460, 461), (465, 469, 466, 462), (468, 464, 463, 467), (465, 462, 463, 464), (469, 468, 467, 466), (334, 470, 471, 335), (470, 138, 139, 471), (471, 140, 336), (335, 471, 336), (471, 139, 140), (337, 472, 470, 334), (472, 141, 138, 470), (141, 472, 476, 297), (472, 337, 342, 476), (297, 476, 473, 269), (476, 342, 338, 473), (341, 475, 473, 338), (475, 272, 269, 473), (474, 339, 270), (271, 474, 270), (474, 340, 339), (340, 474, 475, 341), (474, 271, 272, 475), (344, 346, 478, 477), (346, 347, 479, 478), (347, 348, 480, 479), (348, 349, 481, 480), (345, 349, 481, 482), (345, 344, 477, 482), (355, 354, 483, 484), (350, 354, 483, 485), (350, 351, 486, 485), (351, 352, 487, 486), (352, 353, 488, 487), (353, 355, 484, 488), (135, 489, 134), (136, 489, 119), (490, 136, 119), (490, 274, 275), (119, 489, 135, 179), (119, 231, 274, 490), (134, 489, 136), (136, 490, 275), (134, 136, 174), (136, 275, 174), (495, 491, 492, 498), (496, 494, 497, 493), (493, 497, 500, 502), (499, 501, 505, 503), (502, 500, 504, 506), (502, 506, 507, 509), (510, 508, 505, 501), (493, 502, 509, 512), (496, 493, 512, 514), (492, 491, 513, 511), (492, 518, 517, 498), (518, 501, 499, 517), (511, 519, 518, 492), (519, 510, 501, 518), (511, 513, 516, 519), (512, 516, 513, 514), (495, 498, 517, 515), (494, 495, 515, 497), (510, 519, 516, 521), (509, 521, 516, 512), (499, 520, 515, 517), (497, 515, 520, 500), (508, 510, 521, 523), (507, 523, 521, 509), (500, 520, 522, 504), (499, 503, 522, 520), (505, 508, 523, 524), (503, 505, 524, 522), (504, 522, 524, 506), (506, 524, 523, 507), (536, 533, 529, 528), (539, 536, 528, 527), (542, 539, 527, 526), (526, 525, 545, 542), (545, 525, 548), (575, 529, 533), (555, 552, 553, 554), (556, 551, 552, 555), (557, 550, 551, 556), (558, 549, 550, 557), (558, 530, 549), (549, 530, 532), (576, 530, 558), (531, 532, 530, 578), (578, 575, 533, 531), (531, 534, 535, 532), (533, 536, 534, 531), (534, 538, 537, 535), (536, 539, 538, 534), (538, 541, 540, 537), (539, 542, 541, 538), (541, 543, 544, 540), (542, 545, 543, 541), (543, 546, 547, 544), (545, 548, 546, 543), (532, 535, 549), (535, 537, 550, 549), (537, 540, 551, 550), (540, 544, 552, 551), (544, 547, 553, 552), (563, 555, 554, 560), (567, 556, 555, 563), (570, 557, 556, 567), (572, 558, 557, 570), (576, 558, 572), (562, 564, 561, 559), (564, 563, 560, 561), (565, 566, 564, 562), (566, 567, 563, 564), (568, 569, 566, 565), (569, 570, 567, 566), (571, 573, 569, 568), (573, 572, 570, 569), (574, 577, 573, 571), (577, 576, 572, 573), (578, 577, 574, 575), (577, 578, 530, 576), (579, 580, 581, 582), (582, 581, 583, 584), (584, 583, 586, 585), (585, 586, 587, 588), (588, 587, 589, 590), (589, 591, 590), (594, 592, 593), (595, 596, 594, 593), (598, 597, 596, 595), (599, 600, 597, 598), (601, 602, 600, 599), (604, 603, 602, 601), (607, 606, 605), (608, 606, 607, 609), (611, 608, 609, 610), (612, 611, 610, 613), (614, 612, 613, 615), (617, 614, 615, 616), (266, 624, 627, 296), (267, 625, 623, 265), (142, 143, 619, 618), (264, 622, 626, 268), (143, 145, 621, 619), (145, 144, 620, 621), (265, 623, 624, 266), (264, 142, 618, 622), (144, 296, 627, 620), (268, 626, 625, 267), (623, 633, 634, 624), (624, 634, 637, 627), (618, 619, 629, 628), (626, 636, 635, 625), (625, 635, 633, 623), (621, 620, 630, 631), (620, 627, 637, 630), (622, 632, 636, 626), (619, 621, 631, 629), (622, 618, 628, 632)])
me_mehumanfemale_003.polygons.foreach_set('use_smooth', [0, 0, 0, 0, 0, 0, 0, 0, 0, 0, 0, 0, 1, 1, 1, 1, 1, 1, 1, 1, 1, 1, 1, 1, 1, 1, 1, 1, 1, 1, 1, 1, 1, 1, 1, 1, 1, 1, 1, 1, 1, 1, 1, 1, 1, 1, 1, 1, 1, 1, 1, 1, 1, 1, 1, 1, 1, 1, 1, 1, 1, 1, 1, 1, 1, 1, 1, 1, 1, 1, 1, 1, 1, 1, 1, 1, 1, 1, 1, 1, 1, 1, 1, 1, 1, 1, 1, 1, 1, 1, 1, 1, 1, 1, 1, 1, 1, 1, 1, 1, 1, 1, 1, 1, 0, 0, 1, 1, 1, 1, 1, 1, 1, 1, 1, 1, 1, 1, 1, 1, 1, 1, 1, 1, 1, 1, 1, 1, 1, 1, 1, 1, 1, 1, 1, 1, 1, 1, 1, 1, 1, 1, 0, 0, 1, 1, 1, 1, 1, 1, 1, 1, 1, 1, 1, 1, 1, 1, 1, 1, 1, 1, 1, 1, 1, 1, 1, 1, 1, 1, 0, 0, 1, 1, 0, 0, 1, 1, 1, 1, 1, 1, 1, 1, 1, 1, 1, 1, 0, 0, 1, 1, 0, 0, 1, 1, 1, 1, 1, 1, 1, 1, 1, 1, 1, 1, 1, 1, 1, 1, 1, 1, 1, 1, 1, 1, 1, 1, 1, 1, 1, 1, 1, 1, 1, 1, 1, 1, 1, 1, 1, 1, 1, 1, 1, 1, 1, 1, 1, 1, 1, 1, 1, 1, 1, 1, 1, 1, 1, 1, 1, 1, 1, 1, 1, 1, 1, 1, 1, 1, 1, 1, 1, 1, 1, 1, 1, 1, 1, 1, 1, 1, 1, 1, 1, 1, 1, 1, 1, 1, 1, 1, 1, 1, 1, 1, 1, 1, 1, 1, 1, 1, 1, 1, 1, 1, 1, 1, 1, 1, 1, 1, 1, 1, 1, 1, 1, 1, 1, 1, 1, 1, 1, 1, 1, 1, 1, 1, 1, 1, 1, 1, 1, 1, 1, 1, 1, 1, 1, 1, 1, 1, 1, 1, 1, 1, 1, 1, 1, 1, 1, 1, 1, 1, 1, 1, 1, 1, 1, 1, 1, 1, 1, 1, 1, 1, 1, 1, 1, 1, 1, 1, 1, 1, 1, 1, 1, 1, 1, 1, 1, 1, 1, 1, 1, 1, 1, 1, 0, 0, 1, 1, 1, 0, 0, 0, 0, 1, 1, 1, 1, 1, 1, 1, 1, 1, 1, 1, 1, 1, 1, 1, 1, 1, 0, 0, 0, 0, 0, 0, 0, 0, 0, 0, 0, 0, 0, 0, 1, 1, 1, 1, 1, 1, 1, 1, 1, 1, 1, 1, 1, 1, 1, 1, 1, 1, 1, 1, 1, 1, 1, 1, 1, 1, 1, 1, 1, 1, 1, 1, 1, 1, 1, 1, 1, 1, 1, 1, 1, 1, 1, 1, 1, 1, 1, 1, 1, 1, 1, 1, 1, 1, 1, 1, 1, 1, 1, 1, 1, 1, 1, 1, 1, 1, 1, 1, 1, 1, 1, 1, 1, 1, 1, 1, 1, 1, 1, 1, 1, 1, 1, 1, 1, 1, 1, 1, 1, 1, 1, 1, 1, 1, 1, 1, 1, 1, 1, 1, 1, 1, 1, 1, 1, 1, 1, 1, 1, 1, 1, 1, 1, 1, 1, 1, 1, 1, 1, 1, 1, 1, 1, 1, 1, 1, 1, 1, 1, 1, 1, 1, 1, 1, 1, 1, 1, 1, 1, 1, 1, 1, 1, 1, 1, 1, 1, 1, 1, 1, 1, 1, 1, 1, 1])
me_mehumanfemale_003.polygons.foreach_set('material_index', [3, 3, 3, 3, 3, 3, 3, 3, 3, 3, 3, 3, 2, 2, 2, 2, 2, 2, 2, 2, 2, 2, 2, 2, 2, 2, 2, 2, 2, 2, 2, 2, 2, 2, 2, 2, 2, 2, 2, 2, 2, 2, 2, 2, 2, 2, 2, 2, 2, 2, 2, 2, 2, 2, 2, 2, 2, 2, 2, 2, 2, 2, 2, 2, 2, 2, 2, 2, 2, 2, 2, 2, 2, 2, 2, 2, 2, 2, 4, 4, 4, 7, 7, 7, 7, 7, 3, 3, 3, 3, 3, 3, 4, 2, 2, 2, 4, 4, 4, 4, 4, 4, 4, 4, 3, 3, 2, 2, 2, 2, 2, 2, 2, 2, 2, 2, 2, 2, 5, 5, 5, 5, 5, 5, 5, 5, 5, 5, 5, 5, 2, 2, 2, 2, 2, 2, 2, 2, 2, 2, 2, 2, 3, 3, 4, 4, 4, 4, 4, 4, 4, 4, 2, 2, 2, 4, 3, 3, 3, 3, 3, 3, 7, 7, 7, 7, 7, 4, 4, 4, 3, 3, 3, 3, 3, 3, 3, 3, 3, 3, 3, 3, 3, 3, 3, 3, 3, 3, 3, 3, 3, 3, 3, 3, 3, 3, 3, 3, 3, 3, 3, 3, 3, 3, 3, 3, 3, 3, 3, 3, 3, 3, 3, 3, 3, 3, 3, 3, 7, 7, 7, 7, 7, 7, 7, 7, 7, 7, 7, 7, 7, 7, 7, 7, 7, 7, 7, 7, 7, 7, 7, 7, 3, 3, 5, 4, 5, 4, 5, 4, 5, 4, 4, 5, 5, 4, 5, 4, 4, 5, 5, 4, 5, 4, 5, 4, 5, 4, 2, 2, 2, 2, 2, 2, 2, 2, 2, 2, 2, 2, 2, 2, 2, 2, 2, 2, 2, 2, 2, 2, 2, 2, 2, 2, 2, 2, 2, 2, 2, 2, 2, 2, 2, 2, 2, 2, 2, 2, 2, 2, 2, 2, 2, 2, 2, 2, 2, 2, 2, 2, 2, 2, 2, 2, 2, 2, 2, 2, 2, 2, 2, 2, 2, 2, 4, 4, 4, 4, 4, 4, 4, 4, 4, 4, 4, 4, 4, 4, 4, 4, 4, 4, 4, 4, 7, 7, 7, 7, 7, 7, 7, 7, 7, 7, 7, 7, 7, 7, 7, 7, 7, 7, 7, 7, 7, 7, 7, 7, 3, 3, 3, 3, 3, 6, 6, 6, 6, 3, 3, 3, 3, 3, 3, 3, 3, 3, 3, 3, 3, 3, 3, 3, 3, 3, 6, 6, 6, 6, 6, 6, 6, 6, 6, 6, 6, 6, 6, 6, 3, 4, 3, 3, 4, 3, 4, 4, 3, 4, 3, 3, 4, 3, 4, 3, 3, 4, 4, 4, 4, 4, 4, 4, 4, 4, 4, 4, 4, 4, 4, 5, 5, 4, 4, 4, 5, 5, 2, 2, 2, 2, 2, 2, 2, 2, 2, 2, 2, 2, 2, 2, 2, 2, 2, 2, 2, 2, 2, 2, 2, 2, 2, 2, 2, 2, 2, 2, 2, 2, 12, 12, 12, 12, 12, 12, 12, 12, 12, 12, 12, 12, 12, 12, 12, 12, 12, 12, 12, 12, 12, 12, 12, 12, 12, 12, 12, 12, 12, 12, 12, 12, 12, 12, 12, 12, 12, 12, 12, 12, 12, 12, 12, 12, 12, 12, 12, 13, 13, 13, 13, 13, 13, 13, 13, 13, 13, 13, 13, 13, 13, 13, 13, 13, 13, 4, 4, 4, 4, 4, 4, 4, 4, 4, 4, 4, 4, 4, 4, 4, 4, 4, 4, 4, 4])
_k = set([(430, 432), (430, 457), (431, 433), (431, 469), (432, 460), (433, 466), (434, 435), (434, 447), (435, 452), (436, 437), (436, 453), (437, 446), (438, 439), (438, 450), (439, 449), (440, 441), (440, 451), (441, 448), (442, 445), (442, 449), (443, 444), (443, 448), (444, 447), (445, 446), (530, 578), (575, 578)])
me_mehumanfemale_003.attributes.new('sharp_edge', 'BOOLEAN', 'EDGE').data.foreach_set('value', [ (min(e.vertices), max(e.vertices)) in _k for e in me_mehumanfemale_003.edges])
_uv = me_mehumanfemale_003.uv_layers.new(name='UVTex')
_uv.uv.foreach_set('vector', [0.0, 0.0, 0.0, 1.0, 1.0, 1.0, 1.0, 0.0, 0.0, 0.0, 0.0, 1.0, 1.0, 1.0, 1.0, 0.0, 0.0, 0.0, 0.0, 1.0, 1.0, 1.0, 1.0, 0.0, 0.0, 0.0, 0.0, 1.0, 1.0, 1.0, 1.0, 0.0, 0.0, 0.0, 0.0, 1.0, 1.0, 1.0, 1.0, 0.0, 0.0, 0.0, 0.0, 1.0, 1.0, 1.0, 1.0, 0.0, 0.0, 0.0, 0.0, 1.0, 1.0, 1.0, 1.0, 0.0, 0.0, 0.0, 0.0, 1.0, 1.0, 1.0, 1.0, 0.0, 0.0, 0.0, 0.0, 1.0, 1.0, 1.0, 1.0, 0.0, 0.0, 0.0, 0.0, 1.0, 1.0, 1.0, 1.0, 0.0, 0.0, 0.0, 0.0, 1.0, 1.0, 1.0, 1.0, 0.0, 0.0, 0.0, 0.0, 1.0, 1.0, 1.0, 1.0, 0.0, 0.8077, 0.2633, 0.8051, 0.2838, 0.7829, 0.2834, 0.7836, 0.2669, 0.788, 0.3799, 0.7874, 0.3931, 0.7593, 0.3954, 0.7579, 0.3823, 0.9077, 0.5883, 0.9077, 0.6047, 0.8775, 0.6036, 0.8775, 0.5905, 0.7825, 0.2964, 0.7842, 0.3097, 0.7537, 0.3098, 0.7541, 0.2965, 0.9058, 0.572, 0.9058, 0.5883, 0.8776, 0.5862, 0.8776, 0.5732, 0.8776, 0.5732, 0.8776, 0.5862, 0.8495, 0.5797, 0.8509, 0.5704, 0.7541, 0.2965, 0.7537, 0.3098, 0.7248, 0.3086, 0.7251, 0.2979, 0.8775, 0.5905, 0.8775, 0.6036, 0.851, 0.6063, 0.8495, 0.597, 0.7579, 0.3823, 0.7593, 0.3954, 0.7327, 0.3946, 0.7318, 0.3872, 0.7327, 0.3946, 0.7237, 0.3971, 0.7225, 0.3866, 0.7318, 0.3872, 0.7842, 0.3097, 0.7901, 0.3232, 0.7567, 0.3249, 0.7571, 0.3113, 0.7924, 0.3661, 0.788, 0.3799, 0.7614, 0.381, 0.7598, 0.3677, 0.9077, 0.6047, 0.9077, 0.5883, 0.934, 0.5905, 0.934, 0.6035, 0.934, 0.6035, 0.934, 0.5905, 0.96, 0.597, 0.9586, 0.6063, 0.7598, 0.3677, 0.7614, 0.381, 0.7364, 0.3804, 0.7355, 0.373, 0.7571, 0.3113, 0.7567, 0.3249, 0.7293, 0.324, 0.7295, 0.3131, 0.8754, 0.5561, 0.8755, 0.5678, 0.851, 0.5704, 0.8495, 0.5621, 0.7364, 0.3804, 0.7271, 0.3822, 0.727, 0.3715, 0.7355, 0.373, 0.7829, 0.2834, 0.7825, 0.2964, 0.7565, 0.2939, 0.7582, 0.2809, 0.9058, 0.5883, 0.9058, 0.572, 0.9318, 0.5732, 0.9318, 0.5863, 0.7836, 0.2669, 0.7829, 0.2834, 0.7582, 0.2809, 0.7574, 0.2682, 0.7874, 0.3931, 0.7891, 0.4062, 0.7635, 0.4102, 0.7618, 0.3971, 0.7618, 0.3971, 0.7635, 0.4102, 0.7367, 0.4099, 0.7358, 0.4026, 0.7574, 0.2682, 0.7582, 0.2809, 0.7301, 0.2778, 0.7305, 0.2684, 0.9318, 0.5863, 0.9318, 0.5732, 0.9582, 0.5704, 0.9598, 0.5797, 0.7582, 0.2809, 0.7565, 0.2939, 0.7282, 0.2883, 0.7301, 0.2778, 0.7367, 0.4099, 0.7278, 0.4126, 0.7264, 0.4022, 0.7358, 0.4026, 0.8547, 0.2653, 0.8343, 0.2819, 0.8221, 0.2582, 0.8362, 0.2494, 0.8124, 0.412, 0.8376, 0.3997, 0.8327, 0.423, 0.82, 0.4328, 0.8343, 0.2819, 0.8051, 0.2838, 0.8065, 0.2533, 0.8221, 0.2582, 0.7916, 0.4127, 0.8124, 0.412, 0.82, 0.4328, 0.8062, 0.4386, 0.8062, 0.4386, 0.82, 0.4328, 0.8236, 0.452, 0.8135, 0.4539, 0.8221, 0.2582, 0.8065, 0.2533, 0.8014, 0.2362, 0.8096, 0.234, 0.82, 0.4328, 0.8327, 0.423, 0.8319, 0.4492, 0.8236, 0.452, 0.8362, 0.2494, 0.8221, 0.2582, 0.8096, 0.234, 0.8229, 0.2264, 0.8135, 0.4539, 0.8236, 0.452, 0.8267, 0.4601, 0.8126, 0.4618, 0.8543, 0.3045, 0.8343, 0.2819, 0.8547, 0.2653, 0.8612, 0.2915, 0.8523, 0.325, 0.8297, 0.3116, 0.8343, 0.2819, 0.8543, 0.3045, 0.8503, 0.3399, 0.8275, 0.3359, 0.8297, 0.3116, 0.8523, 0.325, 0.8552, 0.375, 0.8312, 0.3745, 0.8275, 0.3535, 0.8512, 0.3551, 0.8612, 0.3886, 0.8376, 0.3997, 0.8312, 0.3745, 0.8552, 0.375, 0.7469, 0.3609, 0.7376, 0.3614, 0.7389, 0.351, 0.7469, 0.3535, 0.771, 0.3402, 0.7711, 0.3514, 0.7469, 0.3535, 0.7456, 0.3452, 0.7693, 0.3274, 0.771, 0.3402, 0.7456, 0.3452, 0.7434, 0.3346, 0.7711, 0.3514, 0.7713, 0.3645, 0.7469, 0.3609, 0.7469, 0.3535, 0.9286, 0.5677, 0.9286, 0.5547, 0.9547, 0.5612, 0.9533, 0.5704, 0.7992, 0.3515, 0.7924, 0.3661, 0.7713, 0.3645, 0.7711, 0.3514, 0.7901, 0.3232, 0.798, 0.3369, 0.771, 0.3402, 0.7693, 0.3274, 0.798, 0.3369, 0.7992, 0.3515, 0.7711, 0.3514, 0.771, 0.3402, 0.8503, 0.3399, 0.8512, 0.3551, 0.8275, 0.3535, 0.8275, 0.3359, 0.8275, 0.3359, 0.8275, 0.3535, 0.8122, 0.3523, 0.811, 0.3367, 0.798, 0.3369, 0.811, 0.3367, 0.8122, 0.3523, 0.7992, 0.3515, 0.7842, 0.3097, 0.8297, 0.3116, 0.8079, 0.3229, 0.7901, 0.3232, 0.798, 0.3369, 0.7901, 0.3232, 0.8079, 0.3229, 0.811, 0.3367, 0.8275, 0.3359, 0.811, 0.3367, 0.8079, 0.3229, 0.8297, 0.3116, 0.7825, 0.2964, 0.8064, 0.2964, 0.8297, 0.3116, 0.7842, 0.3097, 0.8051, 0.2838, 0.8343, 0.2819, 0.8297, 0.3116, 0.8064, 0.2964, 0.8051, 0.2838, 0.8064, 0.2964, 0.7825, 0.2964, 0.7829, 0.2834, 0.7874, 0.3931, 0.788, 0.3799, 0.8312, 0.3745, 0.8101, 0.3909, 0.788, 0.3799, 0.7924, 0.3661, 0.8092, 0.365, 0.8312, 0.3745, 0.8124, 0.412, 0.8101, 0.3909, 0.8312, 0.3745, 0.8376, 0.3997, 0.8275, 0.3535, 0.8312, 0.3745, 0.8092, 0.365, 0.8122, 0.3523, 0.7992, 0.3515, 0.8122, 0.3523, 0.8092, 0.365, 0.7924, 0.3661, 0.8124, 0.412, 0.7891, 0.4062, 0.7874, 0.3931, 0.8101, 0.3909, 0.8754, 0.5561, 0.9078, 0.5534, 0.9078, 0.5689, 0.8755, 0.5678, 0.9286, 0.5547, 0.9286, 0.5677, 0.9078, 0.5689, 0.9078, 0.5534, 0.169, 0.738, 0.15, 0.7762, 0.1134, 0.7731, 0.1336, 0.7271, 0.3112, 0.8289, 0.3034, 0.7919, 0.3375, 0.7774, 0.345, 0.8116, 0.3034, 0.7919, 0.2734, 0.7524, 0.3116, 0.7243, 0.3375, 0.7774, 0.3126, 0.486, 0.2555, 0.4912, 0.2469, 0.4594, 0.3073, 0.4313, 0.1832, 0.4905, 0.1281, 0.4841, 0.1153, 0.4484, 0.1695, 0.4574, 0.1281, 0.4841, 0.09699, 0.498, 0.07184, 0.4393, 0.1153, 0.4484, 0.3612, 0.4842, 0.3126, 0.486, 0.3073, 0.4313, 0.3611, 0.3654, 0.2555, 0.4912, 0.1832, 0.4905, 0.1695, 0.4574, 0.2469, 0.4594, 0.8466, 0.8828, 0.8298, 0.8884, 0.7994, 0.8468, 0.8358, 0.8339, 0.8294, 0.9165, 0.8463, 0.9226, 0.8338, 0.9721, 0.7975, 0.9594, 0.8463, 0.9226, 0.864, 0.9252, 0.8666, 0.9767, 0.8338, 0.9721, 0.8642, 0.8801, 0.8466, 0.8828, 0.8358, 0.8339, 0.8666, 0.829, 0.7414, 0.8809, 0.7364, 0.8991, 0.7225, 0.8986, 0.7277, 0.8775, 0.7364, 0.8991, 0.7411, 0.9233, 0.7275, 0.9266, 0.7225, 0.8986, 0.1336, 0.7271, 0.1134, 0.7731, 0.09444, 0.7378, 0.09964, 0.7171, 0.7705, 0.04548, 0.8039, 0.04572, 0.8004, 0.075, 0.759, 0.07852, 0.8571, 0.04019, 0.8206, 0.04749, 0.8283, 0.01787, 0.857, 0.002623, 0.7351, 0.026, 0.7705, 0.04548, 0.759, 0.07852, 0.7359, 0.06667, 0.1336, 0.7271, 0.09964, 0.7171, 0.1108, 0.672, 0.1594, 0.6863, 0.2508, 0.7171, 0.311, 0.6681, 0.3116, 0.7243, 0.2734, 0.7524, 0.1983, 0.7047, 0.169, 0.738, 0.1336, 0.7271, 0.1594, 0.6863, 0.3612, 0.5807, 0.3088, 0.5833, 0.3126, 0.486, 0.3612, 0.4842, 0.2709, 0.5695, 0.2555, 0.4912, 0.3126, 0.486, 0.3088, 0.5833, 0.1995, 0.5471, 0.1832, 0.4905, 0.2555, 0.4912, 0.2709, 0.5695, 0.1995, 0.5471, 0.148, 0.5423, 0.1281, 0.4841, 0.1832, 0.4905, 0.1135, 0.5518, 0.09699, 0.498, 0.1281, 0.4841, 0.148, 0.5423, 0.9344, 0.4908, 0.9347, 0.4621, 0.9763, 0.4642, 1.0, 0.4911, 0.976, 0.5152, 0.9344, 0.5085, 0.9344, 0.4908, 1.0, 0.4911, 0.1627, 0.9428, 0.139, 0.9493, 0.1323, 0.9219, 0.1543, 0.9143, 0.03548, 0.9432, 0.1323, 0.9219, 0.139, 0.9493, 0.03809, 0.9562, 0.1543, 0.9143, 0.1323, 0.9219, 0.1208, 0.8968, 0.1426, 0.8882, 0.1323, 0.9219, 0.03548, 0.9432, 0.03053, 0.9309, 0.1208, 0.8968, 0.1426, 0.8882, 0.1208, 0.8968, 0.1121, 0.8788, 0.1336, 0.8676, 0.1208, 0.8968, 0.03053, 0.9309, 0.02317, 0.9153, 0.1121, 0.8788, 0.1336, 0.8676, 0.1121, 0.8788, 0.1017, 0.8561, 0.1234, 0.8449, 0.1121, 0.8788, 0.02317, 0.9153, 0.01714, 0.9037, 0.1017, 0.8561, 0.1234, 0.8449, 0.1017, 0.8561, 0.09022, 0.8342, 0.1107, 0.8221, 0.1017, 0.8561, 0.01714, 0.9037, 0.01054, 0.8924, 0.09022, 0.8342, 0.1107, 0.8221, 0.09022, 0.8342, 0.07875, 0.8166, 0.09854, 0.8037, 0.09022, 0.8342, 0.01054, 0.8924, 0.0, 0.8788, 0.07875, 0.8166, 0.1107, 0.8221, 0.1758, 0.7785, 0.1743, 0.8145, 0.1234, 0.8449, 0.1234, 0.8449, 0.1743, 0.8145, 0.2102, 0.8348, 0.1336, 0.8676, 0.1336, 0.8676, 0.2102, 0.8348, 0.2347, 0.851, 0.1426, 0.8882, 0.1426, 0.8882, 0.2347, 0.851, 0.2588, 0.8821, 0.1543, 0.9143, 0.2538, 0.9199, 0.1627, 0.9428, 0.1543, 0.9143, 0.2588, 0.8821, 0.09854, 0.8037, 0.1743, 0.7495, 0.1758, 0.7785, 0.1107, 0.8221, 0.624, 0.8037, 0.6118, 0.8221, 0.5467, 0.7785, 0.5482, 0.7494, 0.4686, 0.9199, 0.4637, 0.8821, 0.5682, 0.9143, 0.5598, 0.9428, 0.5799, 0.8882, 0.5682, 0.9143, 0.4637, 0.8821, 0.4878, 0.851, 0.5889, 0.8676, 0.5799, 0.8882, 0.4878, 0.851, 0.5122, 0.8347, 0.5991, 0.8449, 0.5889, 0.8676, 0.5122, 0.8347, 0.5482, 0.8145, 0.6118, 0.8221, 0.5991, 0.8449, 0.5482, 0.8145, 0.5467, 0.7785, 0.6323, 0.8342, 0.6438, 0.8166, 0.7225, 0.8788, 0.712, 0.8924, 0.6118, 0.8221, 0.624, 0.8037, 0.6438, 0.8166, 0.6323, 0.8342, 0.6208, 0.8561, 0.6323, 0.8342, 0.712, 0.8924, 0.7054, 0.9037, 0.5991, 0.8449, 0.6118, 0.8221, 0.6323, 0.8342, 0.6208, 0.8561, 0.6104, 0.8788, 0.6208, 0.8561, 0.7054, 0.9037, 0.6993, 0.9153, 0.5889, 0.8676, 0.5991, 0.8449, 0.6208, 0.8561, 0.6104, 0.8788, 0.6017, 0.8968, 0.6104, 0.8788, 0.6993, 0.9153, 0.692, 0.9309, 0.5799, 0.8882, 0.5889, 0.8676, 0.6104, 0.8788, 0.6017, 0.8968, 0.5902, 0.9218, 0.6017, 0.8968, 0.692, 0.9309, 0.687, 0.9432, 0.5682, 0.9143, 0.5799, 0.8882, 0.6017, 0.8968, 0.5902, 0.9218, 0.5835, 0.9493, 0.5902, 0.9218, 0.687, 0.9432, 0.6844, 0.9562, 0.5598, 0.9428, 0.5682, 0.9143, 0.5902, 0.9218, 0.5835, 0.9493, 0.9761, 0.6248, 1.0, 0.649, 0.9344, 0.6489, 0.9345, 0.6312, 0.9344, 0.6489, 1.0, 0.649, 0.9761, 0.6758, 0.9345, 0.6776, 0.609, 0.5516, 0.5745, 0.5421, 0.5943, 0.4839, 0.6255, 0.4978, 0.5229, 0.547, 0.5392, 0.4903, 0.5943, 0.4839, 0.5745, 0.5421, 0.5229, 0.547, 0.4515, 0.5694, 0.4668, 0.4911, 0.5392, 0.4903, 0.4515, 0.5694, 0.4136, 0.5833, 0.4097, 0.486, 0.4668, 0.4911, 0.3612, 0.5807, 0.3612, 0.4842, 0.4097, 0.486, 0.4136, 0.5833, 0.5242, 0.7047, 0.5631, 0.6863, 0.5889, 0.7272, 0.5534, 0.738, 0.4717, 0.7171, 0.4491, 0.7523, 0.4109, 0.7242, 0.4114, 0.668, 0.5889, 0.7272, 0.5631, 0.6863, 0.6138, 0.6716, 0.6229, 0.7171, 0.979, 0.02564, 0.9784, 0.06631, 0.9553, 0.07823, 0.9437, 0.04522, 0.8571, 0.04019, 0.857, 0.002623, 0.8858, 0.01779, 0.8936, 0.04738, 0.9437, 0.04522, 0.9553, 0.07823, 0.9139, 0.07483, 0.9102, 0.04557, 0.5889, 0.7272, 0.6229, 0.7171, 0.6281, 0.7378, 0.6091, 0.7731, 0.7368, 0.7571, 0.7225, 0.7577, 0.7276, 0.7289, 0.7415, 0.7323, 0.7418, 0.7758, 0.7279, 0.7792, 0.7225, 0.7577, 0.7368, 0.7571, 0.8677, 0.7766, 0.8701, 0.829, 0.8386, 0.824, 0.8497, 0.7738, 0.8493, 0.7331, 0.8365, 0.6823, 0.8701, 0.6776, 0.8675, 0.7304, 0.8321, 0.7393, 0.7993, 0.6954, 0.8365, 0.6823, 0.8493, 0.7331, 0.8497, 0.7738, 0.8386, 0.824, 0.8013, 0.8107, 0.8324, 0.7681, 0.4668, 0.4911, 0.4754, 0.4593, 0.5528, 0.4572, 0.5392, 0.4903, 0.3612, 0.4842, 0.3611, 0.3654, 0.415, 0.4312, 0.4097, 0.486, 0.5943, 0.4839, 0.6071, 0.4482, 0.6506, 0.439, 0.6255, 0.4978, 0.5392, 0.4903, 0.5528, 0.4572, 0.6071, 0.4482, 0.5943, 0.4839, 0.4097, 0.486, 0.415, 0.4312, 0.4754, 0.4593, 0.4668, 0.4911, 0.4191, 0.7919, 0.385, 0.7774, 0.4109, 0.7242, 0.4491, 0.7523, 0.4113, 0.8289, 0.3775, 0.8116, 0.385, 0.7774, 0.4191, 0.7919, 0.5534, 0.738, 0.5889, 0.7272, 0.6091, 0.7731, 0.5724, 0.7763, 0.9344, 0.4908, 0.89, 0.4943, 0.8907, 0.4618, 0.9347, 0.4621, 0.89, 0.4943, 0.8495, 0.4939, 0.8641, 0.4643, 0.8907, 0.4618, 0.7975, 0.9594, 0.7592, 0.9458, 0.7641, 0.9277, 0.8294, 0.9165, 0.7592, 0.9458, 0.736, 0.9373, 0.7411, 0.9233, 0.7641, 0.9277, 0.9344, 0.5085, 0.8904, 0.5152, 0.89, 0.4943, 0.9344, 0.4908, 0.8904, 0.5152, 0.8638, 0.5143, 0.8495, 0.4939, 0.89, 0.4943, 0.8298, 0.8884, 0.7647, 0.8777, 0.7604, 0.8594, 0.7994, 0.8468, 0.7647, 0.8777, 0.7414, 0.8809, 0.737, 0.8667, 0.7604, 0.8594, 0.8294, 0.9165, 0.7641, 0.9277, 0.7664, 0.8979, 0.8181, 0.9022, 0.7641, 0.9277, 0.7411, 0.9233, 0.7364, 0.8991, 0.7664, 0.8979, 0.8181, 0.9022, 0.7664, 0.8979, 0.7647, 0.8777, 0.8298, 0.8884, 0.7664, 0.8979, 0.7364, 0.8991, 0.7414, 0.8809, 0.7647, 0.8777, 0.8324, 0.7681, 0.7657, 0.779, 0.7675, 0.7584, 0.8205, 0.7539, 0.7657, 0.779, 0.7418, 0.7758, 0.7368, 0.7571, 0.7675, 0.7584, 0.8205, 0.7539, 0.7675, 0.7584, 0.7651, 0.7278, 0.8321, 0.7393, 0.7675, 0.7584, 0.7368, 0.7571, 0.7415, 0.7323, 0.7651, 0.7278, 0.8013, 0.8107, 0.7613, 0.7978, 0.7657, 0.779, 0.8324, 0.7681, 0.7613, 0.7978, 0.7373, 0.7903, 0.7418, 0.7758, 0.7657, 0.779, 0.9344, 0.6489, 0.89, 0.6452, 0.8905, 0.6242, 0.9345, 0.6312, 0.89, 0.6452, 0.8495, 0.6453, 0.8639, 0.625, 0.8905, 0.6242, 0.8321, 0.7393, 0.7651, 0.7278, 0.7601, 0.7093, 0.7993, 0.6954, 0.7651, 0.7278, 0.7415, 0.7323, 0.7364, 0.718, 0.7601, 0.7093, 0.9345, 0.6776, 0.8905, 0.6776, 0.89, 0.6452, 0.9344, 0.6489, 0.8905, 0.6776, 0.8639, 0.6749, 0.8495, 0.6453, 0.89, 0.6452, 0.1587, 0.1157, 0.1289, 0.07684, 0.1513, 0.06442, 0.1942, 0.1025, 0.1289, 0.07684, 0.07549, 0.01232, 0.08643, 0.0009518, 0.1513, 0.06442, 0.134, 0.1357, 0.111, 0.09758, 0.1289, 0.07684, 0.1587, 0.1157, 0.111, 0.09758, 0.0624, 0.0217, 0.07549, 0.01232, 0.1289, 0.07684, 0.1093, 0.1561, 0.09072, 0.116, 0.111, 0.09758, 0.134, 0.1357, 0.09072, 0.116, 0.04789, 0.02819, 0.0624, 0.0217, 0.111, 0.09758, 0.08411, 0.1768, 0.0706, 0.13, 0.09072, 0.116, 0.1093, 0.1561, 0.0706, 0.13, 0.03316, 0.03335, 0.04789, 0.02819, 0.09072, 0.116, 0.05323, 0.1867, 0.04034, 0.1438, 0.0706, 0.13, 0.08411, 0.1768, 0.04034, 0.1438, 0.01838, 0.03809, 0.03316, 0.03335, 0.0706, 0.13, 0.01822, 0.1886, 0.006163, 0.1315, 0.04034, 0.1438, 0.05323, 0.1867, 0.006163, 0.1315, 0.002932, 0.04104, 0.01838, 0.03809, 0.04034, 0.1438, 0.669, 0.186, 0.6818, 0.1431, 0.716, 0.1307, 0.704, 0.1879, 0.6818, 0.1431, 0.7037, 0.03714, 0.7192, 0.04008, 0.716, 0.1307, 0.638, 0.1762, 0.6515, 0.1293, 0.6818, 0.1431, 0.669, 0.186, 0.6515, 0.1293, 0.6889, 0.03241, 0.7037, 0.03714, 0.6818, 0.1431, 0.6127, 0.1555, 0.6313, 0.1153, 0.6515, 0.1293, 0.638, 0.1762, 0.6313, 0.1153, 0.6741, 0.02725, 0.6889, 0.03241, 0.6515, 0.1293, 0.588, 0.1352, 0.611, 0.09688, 0.6313, 0.1153, 0.6127, 0.1555, 0.611, 0.09688, 0.6596, 0.02076, 0.6741, 0.02725, 0.6313, 0.1153, 0.5632, 0.1151, 0.593, 0.07612, 0.611, 0.09688, 0.588, 0.1352, 0.593, 0.07612, 0.6464, 0.01138, 0.6596, 0.02076, 0.611, 0.09688, 0.5277, 0.1019, 0.5705, 0.06372, 0.593, 0.07612, 0.5632, 0.1151, 0.5705, 0.06372, 0.6354, 0.0, 0.6464, 0.01138, 0.593, 0.07612, 0.1695, 0.4574, 0.1732, 0.4255, 0.2438, 0.4351, 0.2469, 0.4594, 0.1732, 0.4255, 0.1572, 0.3656, 0.2059, 0.3479, 0.2438, 0.4351, 0.1153, 0.4484, 0.1101, 0.4173, 0.1732, 0.4255, 0.1695, 0.4574, 0.1101, 0.4173, 0.1033, 0.3652, 0.1572, 0.3656, 0.1732, 0.4255, 0.2469, 0.4594, 0.2438, 0.4351, 0.3017, 0.4115, 0.3073, 0.4313, 0.2438, 0.4351, 0.2059, 0.3479, 0.2459, 0.3111, 0.3017, 0.4115, 0.3073, 0.4313, 0.3017, 0.4115, 0.3328, 0.3244, 0.3611, 0.3654, 0.3017, 0.4115, 0.2459, 0.3111, 0.2681, 0.2622, 0.3328, 0.3244, 0.07184, 0.4393, 0.05736, 0.4173, 0.1101, 0.4173, 0.1153, 0.4484, 0.05736, 0.4173, 0.05219, 0.3566, 0.1033, 0.3652, 0.1101, 0.4173, 0.3611, 0.3654, 0.3328, 0.3244, 0.3454, 0.2707, 0.361, 0.2435, 0.3328, 0.3244, 0.2681, 0.2622, 0.2906, 0.2416, 0.3454, 0.2707, 0.361, 0.2435, 0.3766, 0.2707, 0.3893, 0.3244, 0.3611, 0.3654, 0.3766, 0.2707, 0.4314, 0.2414, 0.4539, 0.262, 0.3893, 0.3244, 0.6071, 0.4482, 0.6123, 0.4171, 0.6651, 0.4169, 0.6506, 0.439, 0.6123, 0.4171, 0.619, 0.3648, 0.6702, 0.3562, 0.6651, 0.4169, 0.3611, 0.3654, 0.3893, 0.3244, 0.4205, 0.4114, 0.415, 0.4312, 0.3893, 0.3244, 0.4539, 0.262, 0.4762, 0.3109, 0.4205, 0.4114, 0.415, 0.4312, 0.4205, 0.4114, 0.4786, 0.435, 0.4754, 0.4593, 0.4205, 0.4114, 0.4762, 0.3109, 0.5163, 0.3476, 0.4786, 0.435, 0.5528, 0.4572, 0.5491, 0.4252, 0.6123, 0.4171, 0.6071, 0.4482, 0.5491, 0.4252, 0.5651, 0.3654, 0.619, 0.3648, 0.6123, 0.4171, 0.4754, 0.4593, 0.4786, 0.435, 0.5491, 0.4252, 0.5528, 0.4572, 0.4786, 0.435, 0.5163, 0.3476, 0.5651, 0.3654, 0.5491, 0.4252, 0.3612, 0.5807, 0.3612, 0.6126, 0.3131, 0.616, 0.3088, 0.5833, 0.4136, 0.5833, 0.4094, 0.616, 0.3612, 0.6126, 0.3612, 0.5807, 0.1758, 0.7785, 0.232, 0.7392, 0.2515, 0.7706, 0.1743, 0.8145, 0.232, 0.7392, 0.2508, 0.7171, 0.2734, 0.7524, 0.2515, 0.7706, 0.1743, 0.8145, 0.2515, 0.7706, 0.269, 0.8041, 0.2102, 0.8348, 0.2515, 0.7706, 0.2734, 0.7524, 0.3034, 0.7919, 0.269, 0.8041, 0.2102, 0.8348, 0.269, 0.8041, 0.2801, 0.8382, 0.2347, 0.851, 0.269, 0.8041, 0.3034, 0.7919, 0.3112, 0.8289, 0.2801, 0.8382, 0.2347, 0.851, 0.2801, 0.8382, 0.2946, 0.8756, 0.2588, 0.8821, 0.2801, 0.8382, 0.3112, 0.8289, 0.3078, 0.8737, 0.2946, 0.8756, 0.3055, 0.9219, 0.2956, 0.9163, 0.2946, 0.8756, 0.3078, 0.8737, 0.2956, 0.9163, 0.2538, 0.9199, 0.2588, 0.8821, 0.2946, 0.8756, 0.1743, 0.7495, 0.1965, 0.7163, 0.232, 0.7392, 0.1758, 0.7785, 0.1965, 0.7163, 0.1983, 0.7047, 0.2508, 0.7171, 0.232, 0.7392, 0.5467, 0.7785, 0.4904, 0.7392, 0.526, 0.7163, 0.5482, 0.7494, 0.4904, 0.7392, 0.4717, 0.7171, 0.5242, 0.7047, 0.526, 0.7163, 0.4147, 0.8736, 0.4279, 0.8756, 0.4269, 0.9163, 0.4169, 0.9219, 0.4279, 0.8756, 0.4637, 0.8821, 0.4686, 0.9199, 0.4269, 0.9163, 0.4637, 0.8821, 0.4279, 0.8756, 0.4424, 0.8382, 0.4878, 0.851, 0.4279, 0.8756, 0.4147, 0.8736, 0.4113, 0.8289, 0.4424, 0.8382, 0.4878, 0.851, 0.4424, 0.8382, 0.4534, 0.8041, 0.5122, 0.8347, 0.4424, 0.8382, 0.4113, 0.8289, 0.4191, 0.7919, 0.4534, 0.8041, 0.5122, 0.8347, 0.4534, 0.8041, 0.471, 0.7706, 0.5482, 0.8145, 0.4534, 0.8041, 0.4191, 0.7919, 0.4491, 0.7523, 0.471, 0.7706, 0.5482, 0.8145, 0.471, 0.7706, 0.4904, 0.7392, 0.5467, 0.7785, 0.471, 0.7706, 0.4491, 0.7523, 0.4717, 0.7171, 0.4904, 0.7392, 0.8755, 0.5344, 0.8964, 0.5331, 0.8964, 0.5486, 0.8755, 0.5474, 0.9287, 0.5358, 0.9287, 0.5475, 0.8964, 0.5486, 0.8964, 0.5331, 0.7665, 0.632, 0.7692, 0.6127, 0.7899, 0.6154, 0.788, 0.6273, 0.7803, 0.577, 0.786, 0.5905, 0.7707, 0.5891, 0.7683, 0.5773, 0.7543, 0.578, 0.7683, 0.5773, 0.7707, 0.5891, 0.7503, 0.5972, 0.7665, 0.632, 0.7438, 0.6201, 0.7503, 0.5972, 0.7692, 0.6127, 0.7897, 0.6033, 0.7503, 0.5972, 0.7707, 0.5891, 0.786, 0.5905, 0.7899, 0.6154, 0.7692, 0.6127, 0.7503, 0.5972, 0.7897, 0.6033, 0.7766, 0.5148, 0.797, 0.5151, 0.797, 0.527, 0.7751, 0.5263, 0.7766, 0.5148, 0.7751, 0.5263, 0.7534, 0.5396, 0.75, 0.5124, 0.797, 0.527, 0.7951, 0.5391, 0.7534, 0.5396, 0.7751, 0.5263, 0.7547, 0.562, 0.7534, 0.5396, 0.773, 0.5506, 0.7698, 0.5631, 0.7817, 0.5637, 0.7698, 0.5631, 0.773, 0.5506, 0.7893, 0.5513, 0.7951, 0.5391, 0.7893, 0.5513, 0.773, 0.5506, 0.7534, 0.5396, 0.7817, 0.5637, 0.7803, 0.577, 0.7683, 0.5773, 0.7698, 0.5631, 0.7547, 0.562, 0.7698, 0.5631, 0.7683, 0.5773, 0.7543, 0.578, 0.7338, 0.5649, 0.7547, 0.562, 0.7543, 0.578, 0.7325, 0.5789, 0.7817, 0.5637, 0.8063, 0.5674, 0.8059, 0.5776, 0.7803, 0.577, 0.7893, 0.5513, 0.8082, 0.5557, 0.8063, 0.5674, 0.7817, 0.5637, 0.7803, 0.577, 0.8059, 0.5776, 0.8054, 0.5896, 0.786, 0.5905, 0.8755, 0.5474, 0.8509, 0.5501, 0.8495, 0.5408, 0.8755, 0.5344, 0.8059, 0.5776, 0.828, 0.5802, 0.8279, 0.587, 0.8054, 0.5896, 0.8082, 0.5557, 0.8317, 0.5631, 0.8295, 0.5726, 0.8063, 0.5674, 0.8063, 0.5674, 0.8295, 0.5726, 0.828, 0.5802, 0.8059, 0.5776, 0.8279, 0.587, 0.828, 0.5802, 0.8354, 0.5782, 0.8363, 0.5877, 0.7225, 0.6092, 0.7284, 0.5969, 0.7503, 0.5972, 0.7438, 0.6201, 0.7284, 0.5969, 0.7325, 0.5789, 0.7543, 0.578, 0.7503, 0.5972, 0.7338, 0.5649, 0.7323, 0.5513, 0.7534, 0.5396, 0.7547, 0.562, 0.7323, 0.5513, 0.731, 0.5324, 0.75, 0.5124, 0.7534, 0.5396, 0.731, 0.5324, 0.7252, 0.5204, 0.7318, 0.4966, 0.75, 0.5124, 0.7643, 0.6703, 0.765, 0.6776, 0.7521, 0.6756, 0.7551, 0.6683, 0.7491, 0.4825, 0.7619, 0.4618, 0.7739, 0.4692, 0.7618, 0.4909, 0.759, 0.6508, 0.7551, 0.6683, 0.7477, 0.6655, 0.7476, 0.6415, 0.7618, 0.4909, 0.7739, 0.4692, 0.7814, 0.4714, 0.7762, 0.487, 0.7714, 0.6565, 0.7643, 0.6703, 0.7551, 0.6683, 0.759, 0.6508, 0.7855, 0.6332, 0.7714, 0.6565, 0.759, 0.6508, 0.7665, 0.632, 0.75, 0.5124, 0.7618, 0.4909, 0.7762, 0.487, 0.7766, 0.5148, 0.7665, 0.632, 0.759, 0.6508, 0.7476, 0.6415, 0.7438, 0.6201, 0.7318, 0.4966, 0.7491, 0.4825, 0.7618, 0.4909, 0.75, 0.5124, 0.8358, 0.6321, 0.8369, 0.6255, 0.8455, 0.6253, 0.8439, 0.6349, 0.8197, 0.5135, 0.8454, 0.5115, 0.8469, 0.5211, 0.8208, 0.5255, 0.8775, 0.5311, 0.8495, 0.5245, 0.851, 0.5152, 0.8775, 0.518, 0.8207, 0.5019, 0.8453, 0.5028, 0.8454, 0.5115, 0.8197, 0.5135, 0.8132, 0.6197, 0.8369, 0.6255, 0.8358, 0.6321, 0.8113, 0.6316, 0.7899, 0.6154, 0.8132, 0.6197, 0.8113, 0.6316, 0.788, 0.6273, 0.7968, 0.5, 0.8207, 0.5019, 0.8197, 0.5135, 0.797, 0.5151, 0.9034, 0.5331, 0.8775, 0.5311, 0.8775, 0.518, 0.9034, 0.5168, 0.797, 0.5151, 0.8197, 0.5135, 0.8208, 0.5255, 0.797, 0.527, 0.8369, 0.6052, 0.8379, 0.5984, 0.8457, 0.5973, 0.8454, 0.607, 0.9287, 0.5358, 0.9547, 0.5417, 0.9531, 0.5501, 0.9287, 0.5475, 0.8198, 0.5413, 0.8451, 0.5438, 0.8449, 0.5538, 0.8198, 0.5538, 0.8159, 0.5929, 0.8379, 0.5984, 0.8369, 0.6052, 0.814, 0.605, 0.8755, 0.6215, 0.8509, 0.6242, 0.8495, 0.615, 0.8755, 0.6084, 0.9018, 0.6226, 0.8755, 0.6215, 0.8755, 0.6084, 0.9018, 0.6063, 0.786, 0.5905, 0.8159, 0.5929, 0.814, 0.605, 0.7897, 0.6033, 0.7951, 0.5391, 0.8198, 0.5413, 0.8198, 0.5538, 0.7893, 0.5513, 0.84, 0.6182, 0.8409, 0.6115, 0.8495, 0.6112, 0.8481, 0.6208, 0.8172, 0.6063, 0.8409, 0.6115, 0.84, 0.6182, 0.8155, 0.6182, 0.932, 0.6084, 0.96, 0.615, 0.9585, 0.6242, 0.932, 0.6215, 0.823, 0.5279, 0.8495, 0.53, 0.8494, 0.5398, 0.823, 0.5401, 0.9317, 0.5179, 0.9584, 0.5152, 0.9598, 0.5245, 0.9317, 0.531, 0.9034, 0.5168, 0.9317, 0.5179, 0.9317, 0.531, 0.9034, 0.5331, 0.797, 0.527, 0.823, 0.5279, 0.823, 0.5401, 0.7951, 0.5391, 0.9018, 0.6063, 0.932, 0.6084, 0.932, 0.6215, 0.9018, 0.6226, 0.7897, 0.6033, 0.8172, 0.6063, 0.8155, 0.6182, 0.7899, 0.6154, 0.7748, 0.496, 0.7968, 0.5, 0.797, 0.5151, 0.7766, 0.5148, 0.1983, 0.7047, 0.2025, 0.6525, 0.2653, 0.6466, 0.2508, 0.7171, 0.2025, 0.6525, 0.198, 0.619, 0.2723, 0.6186, 0.2653, 0.6466, 0.2508, 0.7171, 0.2653, 0.6466, 0.3124, 0.6425, 0.311, 0.6681, 0.2653, 0.6466, 0.2723, 0.6186, 0.3131, 0.616, 0.3124, 0.6425, 0.3612, 0.6126, 0.3612, 0.6385, 0.3124, 0.6425, 0.3131, 0.616, 0.3612, 0.6385, 0.3612, 0.6655, 0.311, 0.6681, 0.3124, 0.6425, 0.1594, 0.6863, 0.1627, 0.6503, 0.2025, 0.6525, 0.1983, 0.7047, 0.1627, 0.6503, 0.1643, 0.6203, 0.198, 0.619, 0.2025, 0.6525, 0.1643, 0.6203, 0.1627, 0.6503, 0.116, 0.6397, 0.1185, 0.616, 0.1627, 0.6503, 0.1594, 0.6863, 0.1108, 0.672, 0.116, 0.6397, 0.6041, 0.6159, 0.6065, 0.6396, 0.5598, 0.6502, 0.5582, 0.6202, 0.6065, 0.6396, 0.6138, 0.6716, 0.5631, 0.6863, 0.5598, 0.6502, 0.5242, 0.7047, 0.52, 0.6524, 0.5598, 0.6502, 0.5631, 0.6863, 0.52, 0.6524, 0.5245, 0.6189, 0.5582, 0.6202, 0.5598, 0.6502, 0.4094, 0.616, 0.41, 0.6425, 0.3612, 0.6385, 0.3612, 0.6126, 0.41, 0.6425, 0.4114, 0.668, 0.3612, 0.6655, 0.3612, 0.6385, 0.4114, 0.668, 0.41, 0.6425, 0.4572, 0.6466, 0.4717, 0.7171, 0.41, 0.6425, 0.4094, 0.616, 0.4502, 0.6185, 0.4572, 0.6466, 0.4717, 0.7171, 0.4572, 0.6466, 0.52, 0.6524, 0.5242, 0.7047, 0.4572, 0.6466, 0.4502, 0.6185, 0.5245, 0.6189, 0.52, 0.6524, 0.4762, 0.3109, 0.5605, 0.1861, 0.5816, 0.2116, 0.5163, 0.3476, 0.5163, 0.3476, 0.5816, 0.2116, 0.6138, 0.2357, 0.5651, 0.3654, 0.4539, 0.262, 0.5285, 0.1791, 0.5605, 0.1861, 0.4762, 0.3109, 0.6127, 0.1555, 0.5816, 0.2116, 0.5605, 0.1861, 0.588, 0.1352, 0.638, 0.1762, 0.6138, 0.2357, 0.5816, 0.2116, 0.6127, 0.1555, 0.669, 0.186, 0.644, 0.2457, 0.6138, 0.2357, 0.638, 0.1762, 0.704, 0.1879, 0.6743, 0.2571, 0.644, 0.2457, 0.669, 0.186, 0.5277, 0.1019, 0.5632, 0.1151, 0.5285, 0.1791, 0.4955, 0.1666, 0.588, 0.1352, 0.5605, 0.1861, 0.5285, 0.1791, 0.5632, 0.1151, 0.619, 0.3648, 0.5651, 0.3654, 0.6138, 0.2357, 0.644, 0.2457, 0.6702, 0.3562, 0.619, 0.3648, 0.644, 0.2457, 0.6743, 0.2571, 0.4314, 0.2414, 0.4955, 0.1666, 0.5285, 0.1791, 0.4539, 0.262, 0.1615, 0.1865, 0.1935, 0.1795, 0.2681, 0.2622, 0.2459, 0.3111, 0.1405, 0.2121, 0.1615, 0.1865, 0.2459, 0.3111, 0.2059, 0.3479, 0.1935, 0.1795, 0.2264, 0.167, 0.2906, 0.2416, 0.2681, 0.2622, 0.1935, 0.1795, 0.1587, 0.1157, 0.1942, 0.1025, 0.2264, 0.167, 0.1615, 0.1865, 0.134, 0.1357, 0.1587, 0.1157, 0.1935, 0.1795, 0.1405, 0.2121, 0.1093, 0.1561, 0.134, 0.1357, 0.1615, 0.1865, 0.1083, 0.2361, 0.08411, 0.1768, 0.1093, 0.1561, 0.1405, 0.2121, 0.1083, 0.2361, 0.1405, 0.2121, 0.2059, 0.3479, 0.1572, 0.3656, 0.07818, 0.2462, 0.1033, 0.3652, 0.05219, 0.3566, 0.04794, 0.2577, 0.07818, 0.2462, 0.04794, 0.2577, 0.01822, 0.1886, 0.05323, 0.1867, 0.07818, 0.2462, 0.1083, 0.2361, 0.1572, 0.3656, 0.1033, 0.3652, 0.07818, 0.2462, 0.05323, 0.1867, 0.08411, 0.1768, 0.1083, 0.2361, 1.0, 1.0, 0.0, 1.0, 0.0, 0.0, 1.0, 0.0, 0.0, 0.0, 1.0, 0.0, 1.0, 1.0, 0.0, 1.0, 1.0, 1.0, 0.0, 1.0, 0.0, 0.0, 1.0, 0.0, 1.0, 1.0, 0.0, 1.0, 0.0, 0.0, 1.0, 0.0, 0.0, 0.0, 1.0, 0.0, 1.0, 1.0, 0.0, 1.0, 0.0, 0.0, 1.0, 0.0, 1.0, 1.0, 0.0, 1.0, 0.0, 0.0, 0.0, 1.0, 1.0, 1.0, 1.0, 0.0, 0.0, 0.0, 1.0, 0.0, 1.0, 1.0, 0.0, 1.0, 0.0, 0.0, 0.0, 1.0, 1.0, 1.0, 1.0, 0.0, 0.0, 0.0, 1.0, 0.0, 1.0, 1.0, 0.0, 1.0, 0.0, 0.0, 1.0, 0.0, 1.0, 1.0, 0.0, 1.0, 0.0, 0.0, 1.0, 0.0, 1.0, 1.0, 0.0, 1.0, 0.0, 0.0, 1.0, 0.0, 1.0, 1.0, 0.0, 1.0, 0.0, 0.0, 1.0, 0.0, 1.0, 1.0, 0.0, 1.0, 0.0, 0.0, 1.0, 0.0, 1.0, 1.0, 0.0, 1.0, 0.0, 0.0, 1.0, 0.0, 1.0, 1.0, 0.0, 1.0, 0.0, 0.0, 1.0, 0.0, 1.0, 1.0, 0.0, 1.0, 0.0, 0.0, 1.0, 0.0, 1.0, 1.0, 0.0, 1.0, 0.0, 0.0, 1.0, 0.0, 1.0, 1.0, 0.0, 1.0, 0.0, 0.0, 1.0, 0.0, 1.0, 1.0, 0.0, 1.0, 0.0, 0.0, 1.0, 0.0, 1.0, 1.0, 0.0, 1.0, 0.0, 0.0, 1.0, 0.0, 1.0, 1.0, 0.0, 1.0, 0.0, 0.0, 1.0, 0.0, 1.0, 1.0, 0.0, 1.0, 0.0, 0.0, 1.0, 0.0, 1.0, 1.0, 0.0, 1.0, 0.0, 0.0, 1.0, 0.0, 1.0, 1.0, 0.0, 1.0, 0.0, 0.0, 1.0, 0.0, 1.0, 1.0, 0.0, 1.0, 0.0, 0.0, 1.0, 0.0, 1.0, 1.0, 0.0, 1.0, 0.0, 0.0, 1.0, 0.0, 1.0, 1.0, 0.0, 1.0, 0.0, 0.0, 1.0, 0.0, 1.0, 1.0, 0.0, 1.0, 0.0, 0.0, 1.0, 0.0, 1.0, 1.0, 0.0, 1.0, 0.0, 0.0, 1.0, 0.0, 1.0, 1.0, 0.0, 1.0, 0.0, 0.0, 1.0, 0.0, 1.0, 1.0, 0.0, 1.0, 0.0, 0.0, 1.0, 0.0, 1.0, 1.0, 0.0, 1.0, 0.0, 0.0, 1.0, 0.0, 1.0, 1.0, 0.0, 1.0, 0.0, 0.0, 1.0, 0.0, 1.0, 1.0, 0.0, 1.0, 0.0, 0.0, 1.0, 0.0, 1.0, 1.0, 0.0, 1.0, 0.0, 0.0, 1.0, 0.0, 1.0, 1.0, 0.0, 1.0, 0.0, 0.0, 1.0, 0.0, 1.0, 1.0, 0.0, 1.0, 0.0, 0.0, 1.0, 0.0, 1.0, 1.0, 0.0, 1.0, 0.0, 0.0, 1.0, 0.0, 1.0, 1.0, 0.0, 1.0, 0.198, 0.619, 0.1987, 0.583, 0.2716, 0.594, 0.2723, 0.6186, 0.1987, 0.583, 0.1995, 0.5471, 0.2709, 0.5695, 0.2716, 0.594, 0.2716, 0.594, 0.3088, 0.5833, 0.3131, 0.616, 0.2723, 0.6186, 0.2716, 0.594, 0.3131, 0.616, 0.2716, 0.594, 0.2709, 0.5695, 0.3088, 0.5833, 0.1643, 0.6203, 0.1561, 0.5813, 0.1987, 0.583, 0.198, 0.619, 0.1561, 0.5813, 0.148, 0.5423, 0.1995, 0.5471, 0.1987, 0.583, 0.148, 0.5423, 0.1561, 0.5813, 0.116, 0.5839, 0.1135, 0.5518, 0.1561, 0.5813, 0.1643, 0.6203, 0.1185, 0.616, 0.116, 0.5839, 0.609, 0.5516, 0.6065, 0.5838, 0.5663, 0.5812, 0.5745, 0.5421, 0.6065, 0.5838, 0.6041, 0.6159, 0.5582, 0.6202, 0.5663, 0.5812, 0.5245, 0.6189, 0.5237, 0.5829, 0.5663, 0.5812, 0.5582, 0.6202, 0.5237, 0.5829, 0.5229, 0.547, 0.5745, 0.5421, 0.5663, 0.5812, 0.4508, 0.594, 0.4094, 0.616, 0.4136, 0.5833, 0.4515, 0.5694, 0.4508, 0.594, 0.4136, 0.5833, 0.4508, 0.594, 0.4502, 0.6185, 0.4094, 0.616, 0.4502, 0.6185, 0.4508, 0.594, 0.5237, 0.5829, 0.5245, 0.6189, 0.4508, 0.594, 0.4515, 0.5694, 0.5229, 0.547, 0.5237, 0.5829, 0.232, 0.7392, 0.2508, 0.7171, 0.2734, 0.7524, 0.2515, 0.7706, 0.2515, 0.7706, 0.2734, 0.7524, 0.3034, 0.7919, 0.269, 0.8041, 0.269, 0.8041, 0.3034, 0.7919, 0.3112, 0.8289, 0.2801, 0.8382, 0.2801, 0.8382, 0.3112, 0.8289, 0.3078, 0.8737, 0.2946, 0.8756, 0.2956, 0.9163, 0.2538, 0.9199, 0.2588, 0.8821, 0.2946, 0.8756, 0.1965, 0.7163, 0.1983, 0.7047, 0.2508, 0.7171, 0.232, 0.7392, 0.4904, 0.7392, 0.4717, 0.7171, 0.5242, 0.7047, 0.526, 0.7163, 0.4279, 0.8756, 0.4637, 0.8821, 0.4686, 0.9199, 0.4269, 0.9163, 0.4279, 0.8756, 0.4147, 0.8736, 0.4113, 0.8289, 0.4424, 0.8382, 0.4424, 0.8382, 0.4113, 0.8289, 0.4191, 0.7919, 0.4534, 0.8041, 0.4534, 0.8041, 0.4191, 0.7919, 0.4491, 0.7523, 0.471, 0.7706, 0.471, 0.7706, 0.4491, 0.7523, 0.4717, 0.7171, 0.4904, 0.7392, 0.3116, 0.7243, 0.3364, 0.7209, 0.3375, 0.7774, 0.3612, 0.7176, 0.3364, 0.7209, 0.3612, 0.6655, 0.3861, 0.7209, 0.3612, 0.7176, 0.3612, 0.6655, 0.3861, 0.7209, 0.4109, 0.7242, 0.385, 0.7774, 0.3612, 0.6655, 0.3364, 0.7209, 0.3116, 0.7243, 0.311, 0.6681, 0.3612, 0.6655, 0.4114, 0.668, 0.4109, 0.7242, 0.3861, 0.7209, 0.0, 0.0, 1.0, 1.0, 1.0, 0.0, 0.0, 0.0, 1.0, 1.0, 1.0, 0.0, 0.0, 0.0, 1.0, 0.0, 1.0, 1.0, 0.0, 0.0, 1.0, 1.0, 1.0, 0.0, 0.8206, 0.04749, 0.8571, 0.04019, 0.8571, 0.07808, 0.833, 0.08082, 0.7359, 0.06667, 0.759, 0.07852, 0.7564, 0.1009, 0.7236, 0.09733, 0.7236, 0.09733, 0.7564, 0.1009, 0.7538, 0.1312, 0.7206, 0.132, 0.8288, 0.1266, 0.8572, 0.1252, 0.8573, 0.1595, 0.8296, 0.1579, 0.7206, 0.132, 0.7538, 0.1312, 0.7645, 0.1646, 0.7365, 0.179, 0.9938, 0.1316, 0.9781, 0.1787, 0.95, 0.1643, 0.9607, 0.1309, 0.8856, 0.1265, 0.8849, 0.1578, 0.8573, 0.1595, 0.8572, 0.1252, 0.9907, 0.09694, 0.9938, 0.1316, 0.9607, 0.1309, 0.958, 0.1006, 0.9784, 0.06631, 0.9907, 0.09694, 0.958, 0.1006, 0.9553, 0.07823, 0.8571, 0.07808, 0.8571, 0.04019, 0.8936, 0.04738, 0.8813, 0.08074, 0.8571, 0.07808, 0.8572, 0.1001, 0.8301, 0.1002, 0.833, 0.08082, 0.8572, 0.1001, 0.8572, 0.1252, 0.8288, 0.1266, 0.8301, 0.1002, 0.8813, 0.08074, 0.8842, 0.1002, 0.8572, 0.1001, 0.8571, 0.07808, 0.8842, 0.1002, 0.8856, 0.1265, 0.8572, 0.1252, 0.8572, 0.1001, 0.8813, 0.08074, 0.9139, 0.07483, 0.9191, 0.0983, 0.8842, 0.1002, 0.958, 0.1006, 0.9191, 0.0983, 0.9139, 0.07483, 0.9553, 0.07823, 0.8004, 0.075, 0.833, 0.08082, 0.8301, 0.1002, 0.7953, 0.09848, 0.759, 0.07852, 0.8004, 0.075, 0.7953, 0.09848, 0.7564, 0.1009, 0.8856, 0.1265, 0.8842, 0.1002, 0.9191, 0.0983, 0.9169, 0.1287, 0.9607, 0.1309, 0.9169, 0.1287, 0.9191, 0.0983, 0.958, 0.1006, 0.8288, 0.1266, 0.7975, 0.1289, 0.7953, 0.09848, 0.8301, 0.1002, 0.7564, 0.1009, 0.7953, 0.09848, 0.7975, 0.1289, 0.7538, 0.1312, 0.8849, 0.1578, 0.8856, 0.1265, 0.9169, 0.1287, 0.9163, 0.1645, 0.95, 0.1643, 0.9163, 0.1645, 0.9169, 0.1287, 0.9607, 0.1309, 0.7538, 0.1312, 0.7975, 0.1289, 0.7982, 0.1646, 0.7645, 0.1646, 0.8288, 0.1266, 0.8296, 0.1579, 0.7982, 0.1646, 0.7975, 0.1289, 0.8573, 0.1595, 0.8849, 0.1578, 0.8897, 0.1885, 0.8573, 0.191, 0.8296, 0.1579, 0.8573, 0.1595, 0.8573, 0.191, 0.8249, 0.1886, 0.8279, 0.2215, 0.8249, 0.1886, 0.8573, 0.191, 0.8574, 0.2299, 0.8574, 0.2299, 0.8573, 0.191, 0.8897, 0.1885, 0.8868, 0.2214, 0.0, 0.0, 1.0, 0.0, 1.0, 1.0, 0.0, 1.0, 0.0, 0.0, 1.0, 0.0, 1.0, 1.0, 0.0, 1.0, 0.0, 0.0, 1.0, 0.0, 1.0, 1.0, 0.0, 1.0, 1.0, 1.0, 0.0, 1.0, 0.0, 0.0, 1.0, 0.0, 1.0, 0.0, 1.0, 1.0, 0.0, 0.0, 0.0, 0.0, 1.0, 1.0, 1.0, 0.0, 0.0, 0.0, 0.0, 1.0, 1.0, 1.0, 1.0, 0.0, 0.0, 0.0, 0.0, 1.0, 1.0, 1.0, 1.0, 0.0, 0.0, 0.0, 0.0, 1.0, 1.0, 1.0, 1.0, 0.0, 0.0, 0.0, 0.0, 1.0, 1.0, 1.0, 1.0, 0.0, 0.0, 0.0, 1.0, 1.0, 1.0, 0.0, 0.0, 0.0, 1.0, 1.0, 1.0, 0.0, 0.0, 0.0, 1.0, 1.0, 1.0, 0.0, 0.0, 0.0, 0.0, 1.0, 1.0, 1.0, 1.0, 0.0, 0.0, 0.0, 0.0, 1.0, 1.0, 1.0, 1.0, 0.0, 0.0, 0.0, 0.0, 1.0, 1.0, 1.0, 1.0, 0.0, 0.0, 0.0, 0.0, 1.0, 1.0, 1.0, 1.0, 0.0, 0.0, 0.0, 0.0, 1.0, 1.0, 1.0, 1.0, 0.0, 0.0, 0.0, 0.0, 1.0, 1.0, 1.0, 1.0, 0.0, 0.0, 0.0, 0.0, 1.0, 1.0, 1.0, 1.0, 0.0, 0.0, 0.0, 0.0, 1.0, 1.0, 1.0, 1.0, 0.0, 0.0, 0.0, 0.0, 1.0, 1.0, 1.0, 1.0, 0.0, 0.0, 0.0, 0.0, 1.0, 1.0, 1.0, 1.0, 0.0, 0.0, 0.0, 0.0, 1.0, 1.0, 1.0, 1.0, 0.0, 0.0, 0.0, 0.0, 1.0, 1.0, 1.0, 1.0, 0.0, 0.0, 0.0, 1.0, 0.0, 1.0, 1.0, 0.0, 0.0, 0.0, 1.0, 1.0, 1.0, 1.0, 0.0, 0.0, 0.0, 0.0, 1.0, 1.0, 1.0, 1.0, 0.0, 0.0, 0.0, 0.0, 1.0, 1.0, 1.0, 1.0, 0.0, 0.0, 0.0, 0.0, 1.0, 1.0, 1.0, 1.0, 0.0, 0.0, 0.0, 1.0, 0.0, 1.0, 1.0, 0.0, 1.0, 0.0, 0.0, 1.0, 0.0, 1.0, 1.0, 0.0, 1.0, 0.0, 0.0, 1.0, 0.0, 1.0, 1.0, 0.0, 1.0, 0.0, 0.0, 1.0, 0.0, 1.0, 1.0, 0.0, 1.0, 0.0, 0.0, 1.0, 1.0, 1.0, 0.0, 0.0, 0.0, 1.0, 0.0, 1.0, 1.0, 0.0, 1.0, 0.0, 0.0, 1.0, 0.0, 1.0, 1.0, 0.0, 1.0, 0.0, 0.0, 1.0, 0.0, 1.0, 1.0, 0.0, 1.0, 0.0, 0.0, 1.0, 0.0, 1.0, 1.0, 0.0, 1.0, 0.0, 0.0, 1.0, 0.0, 1.0, 1.0, 0.0, 1.0, 0.0, 0.0, 1.0, 0.0, 1.0, 1.0, 0.0, 1.0, 0.0, 0.0, 1.0, 0.0, 1.0, 1.0, 0.0, 1.0, 0.0, 0.0, 1.0, 0.0, 1.0, 1.0, 0.0, 1.0, 0.0, 0.0, 1.0, 0.0, 1.0, 1.0, 0.0, 1.0, 0.0, 0.0, 1.0, 0.0, 1.0, 1.0, 0.0, 1.0, 0.0, 0.0, 1.0, 0.0, 1.0, 1.0, 0.0, 1.0, 0.0, 0.0, 1.0, 0.0, 1.0, 1.0, 0.0, 1.0, 0.0, 0.0, 1.0, 0.0, 1.0, 1.0, 0.0, 1.0, 0.0, 0.0, 1.0, 0.0, 1.0, 1.0, 0.0, 1.0, 0.0, 0.0, 1.0, 0.0, 1.0, 1.0, 0.0, 1.0, 0.0, 0.0, 1.0, 0.0, 1.0, 1.0, 0.0, 1.0, 0.0, 0.0, 1.0, 0.0, 1.0, 1.0, 0.0, 1.0, 0.0, 0.0, 1.0, 1.0, 1.0, 0.0, 0.0, 0.0, 1.0, 1.0, 1.0, 0.0, 0.0, 0.0, 1.0, 0.0, 1.0, 1.0, 0.0, 1.0, 0.0, 0.0, 1.0, 0.0, 1.0, 1.0, 0.0, 1.0, 0.0, 0.0, 1.0, 0.0, 1.0, 1.0, 0.0, 1.0, 0.0, 0.0, 1.0, 0.0, 1.0, 1.0, 0.0, 1.0, 0.0, 0.0, 1.0, 0.0, 1.0, 1.0, 0.0, 1.0, 0.0, 0.0, 1.0, 0.0, 1.0, 1.0, 0.0, 0.0, 0.0, 1.0, 1.0, 1.0, 1.0, 0.0, 0.0, 0.0, 0.0, 1.0, 1.0, 1.0, 1.0, 0.0, 0.0, 0.0, 0.0, 1.0, 1.0, 1.0, 1.0, 0.0, 0.0, 0.0, 0.0, 1.0, 1.0, 1.0, 1.0, 0.0, 0.0, 0.0, 0.0, 1.0, 1.0, 1.0, 1.0, 0.0, 0.5943, 0.4839, 0.5943, 0.4839, 0.6255, 0.4978, 0.6255, 0.4978, 0.4668, 0.4911, 0.4668, 0.4911, 0.5392, 0.4903, 0.5392, 0.4903, 0.3126, 0.486, 0.2555, 0.4912, 0.2555, 0.4912, 0.3126, 0.486, 0.3612, 0.4842, 0.3612, 0.4842, 0.4097, 0.486, 0.4097, 0.486, 0.2555, 0.4912, 0.1832, 0.4905, 0.1832, 0.4905, 0.2555, 0.4912, 0.1832, 0.4905, 0.1281, 0.4841, 0.1281, 0.4841, 0.1832, 0.4905, 0.5392, 0.4903, 0.5392, 0.4903, 0.5943, 0.4839, 0.5943, 0.4839, 0.3612, 0.4842, 0.3126, 0.486, 0.3126, 0.486, 0.3612, 0.4842, 0.1281, 0.4841, 0.09699, 0.498, 0.09699, 0.498, 0.1281, 0.4841, 0.4097, 0.486, 0.4097, 0.486, 0.4668, 0.4911, 0.4668, 0.4911, 0.5392, 0.4903, 0.5392, 0.4903, 0.5943, 0.4839, 0.5943, 0.4839, 0.5943, 0.4839, 0.5943, 0.4839, 0.6255, 0.4978, 0.6255, 0.4978, 0.3126, 0.486, 0.2555, 0.4912, 0.2555, 0.4912, 0.3126, 0.486, 0.4097, 0.486, 0.4097, 0.486, 0.4668, 0.4911, 0.4668, 0.4911, 0.4668, 0.4911, 0.4668, 0.4911, 0.5392, 0.4903, 0.5392, 0.4903, 0.1832, 0.4905, 0.1281, 0.4841, 0.1281, 0.4841, 0.1832, 0.4905, 0.1281, 0.4841, 0.09699, 0.498, 0.09699, 0.498, 0.1281, 0.4841, 0.3612, 0.4842, 0.3612, 0.4842, 0.4097, 0.486, 0.4097, 0.486, 0.2555, 0.4912, 0.1832, 0.4905, 0.1832, 0.4905, 0.2555, 0.4912, 0.3612, 0.4842, 0.3126, 0.486, 0.3126, 0.486, 0.3612, 0.4842])
me_mehumanfemale_003.materials.append(mat_material_004)
me_mehumanfemale_003.materials.append(None)
me_mehumanfemale_003.materials.append(mat_skin_003)
me_mehumanfemale_003.materials.append(mat_leather_004)
me_mehumanfemale_003.materials.append(mat_vestcloth_004)
me_mehumanfemale_003.materials.append(mat_whitecloth_004)
me_mehumanfemale_003.materials.append(mat_metal_003)
me_mehumanfemale_003.materials.append(mat_pantscloth_003)
me_mehumanfemale_003.materials.append(mat_lightleather_003)
me_mehumanfemale_003.materials.append(mat_black_003)
me_mehumanfemale_003.materials.append(mat_darkhair_006)
me_mehumanfemale_003.materials.append(mat_invis_002)
me_mehumanfemale_003.materials.append(mat_darkhair_005)
me_mehumanfemale_003.materials.append(mat_hairhighlights_002)
me_mehumanfemale_003.use_remesh_preserve_volume = False
me_mehumanfemale_003.use_remesh_preserve_attributes = False
me_mehumanfemale_003.use_mirror_vertex_groups = False
me_mehumanfemale_003.update()
arm_arfemalearm_002 = bpy.data.armatures.new('arFemaleArm.002')  # bones are not reproduced

# ---- objects
ob_femalearm_001 = bpy.data.objects.new('FemaleArm.001', arm_arfemalearm_002)
ob_humanfemale_002 = bpy.data.objects.new('HumanFemale.002', me_mehumanfemale_003)

# ---- transforms, parenting, visibility, modifiers, constraints
ob_femalearm_001.location = (-0.002579, -0.001057, 1.506)
ob_femalearm_001.rotation_euler = (0.0, -0.0, 6.283)
ob_femalearm_001.lock_rotations_4d = False
ob_femalearm_001.empty_display_type = 'ARROWS'
ob_femalearm_001.color = (0.0, 0.0, 0.0, 1.0)
ob_femalearm_001.lineart.crease_threshold = 0.0
ob_humanfemale_002.location = (0.001057, -0.002579, 5.96e-08)
ob_humanfemale_002.rotation_euler = (0.0, -0.0, 4.712)
ob_humanfemale_002.lock_rotations_4d = False
ob_humanfemale_002.empty_display_type = 'ARROWS'
ob_humanfemale_002.color = (0.0, 0.0, 0.0, 1.0)
ob_humanfemale_002.lineart.crease_threshold = 0.0
_vg = ob_humanfemale_002.vertex_groups.new(name='Head')
_vg.add([118, 176, 177, 178, 232, 233, 491, 492, 493, 494, 495, 496, 497, 498, 499, 500, 501, 502, 503, 504, 505, 506, 507, 508, 509, 510, 511, 512, 513, 514, 515, 516, 517, 518, 519, 520, 521, 522, 523, 524, 525, 526, 527, 528, 529, 530, 531, 532, 533, 534, 535, 536, 537, 538, 539, 540, 541, 542, 543, 544, 545, 546, 547, 548, 549, 550, 551, 552, 553, 554, 555, 556, 557, 558, 559, 560, 561, 562, 563, 564, 565, 566, 567, 568, 569, 570, 571, 572, 573, 574, 575, 576, 577, 578, 579, 580, 581, 582, 583, 584, 585, 586, 587, 588, 589, 590, 591, 592, 593, 594, 595, 596, 597, 598, 599, 600, 601, 602, 603, 604, 605, 606, 607, 608, 609, 610, 611, 612, 613, 614, 615, 616, 617], 1.0, 'REPLACE')
_vg = ob_humanfemale_002.vertex_groups.new(name='Thigh.Left')
_vg.add([206, 207, 208, 209, 210, 211, 246, 247, 248, 249, 250, 251, 264, 265, 266, 267, 268, 296, 326, 327, 328, 329, 330, 331, 622, 623, 624, 625, 626, 627, 632, 633, 634, 635, 636, 637], 1.0, 'REPLACE')
_vg = ob_humanfemale_002.vertex_groups.new(name='Thigh.Right')
_vg.add([142, 143, 144, 145, 156, 157, 158, 159, 160, 161, 200, 201, 202, 203, 204, 205, 264, 296, 322, 323, 324, 325, 332, 333, 618, 619, 620, 621, 622, 627, 628, 629, 630, 631, 632, 637], 1.0, 'REPLACE')
_vg = ob_humanfemale_002.vertex_groups.new(name='Shin.Left')
_vg.add([212, 213, 214, 215, 216, 217, 252, 253, 254, 255, 256, 257, 316, 317, 318, 319, 320, 321], 1.0, 'REPLACE')
_vg = ob_humanfemale_002.vertex_groups.new(name='Shin.Right')
_vg.add([150, 151, 152, 153, 154, 155, 194, 195, 196, 197, 198, 199, 310, 311, 312, 313, 314, 315], 1.0, 'REPLACE')
_vg = ob_humanfemale_002.vertex_groups.new(name='Forearm.Right')
_vg.add([48, 49, 50, 51, 52, 53, 120, 121, 122, 123, 124, 125, 182, 183, 184, 185, 186, 187], 1.0, 'REPLACE')
_vg = ob_humanfemale_002.vertex_groups.new(name='Forearm.Left')
_vg.add([224, 225, 226, 227, 228, 229, 278, 279, 280, 281, 282, 283, 290, 291, 292, 293, 294, 295], 1.0, 'REPLACE')
_vg = ob_humanfemale_002.vertex_groups.new(name='Upperarm.Left')
_vg.add([24, 25, 26, 27, 28, 29, 30, 31, 40, 41, 42, 43, 44, 45, 46, 47, 218, 219, 220, 221, 222, 223, 284, 285, 286, 287, 290, 291, 292, 293, 294, 295, 350, 351, 352, 353, 354, 355, 483, 484, 485, 486, 487, 488], 1.0, 'REPLACE')
_vg = ob_humanfemale_002.vertex_groups.new(name='Upperarm.Right')
_vg.add([16, 17, 18, 19, 20, 21, 22, 23, 32, 33, 34, 35, 36, 37, 38, 39, 120, 121, 122, 123, 124, 125, 128, 129, 130, 131, 188, 189, 190, 191, 192, 193, 344, 345, 346, 347, 348, 349, 477, 478, 479, 480, 481, 482], 1.0, 'REPLACE')
_vg = ob_humanfemale_002.vertex_groups.new(name='Foot.Left')
_vg.add([240, 241, 242, 243, 244, 245, 252, 253, 254, 255, 256, 257, 304, 305, 306, 307, 308, 309], 1.0, 'REPLACE')
_vg = ob_humanfemale_002.vertex_groups.new(name='Foot.Right')
_vg.add([150, 151, 152, 153, 154, 155, 162, 163, 164, 165, 166, 167, 298, 299, 300, 301, 302, 303], 1.0, 'REPLACE')
_vg = ob_humanfemale_002.vertex_groups.new(name='Back')
_vg.add([0, 1, 2, 3, 4, 5, 6, 7, 8, 9, 10, 11, 12, 13, 14, 15, 119, 126, 127, 128, 129, 130, 131, 132, 133, 134, 135, 136, 137, 138, 139, 140, 141, 174, 175, 179, 180, 181, 230, 231, 269, 270, 271, 272, 273, 274, 275, 276, 277, 284, 285, 286, 287, 288, 289, 297, 334, 335, 336, 337, 338, 339, 340, 341, 342, 343, 420, 421, 422, 423, 424, 425, 426, 427, 428, 429, 470, 471, 472, 473, 474, 475, 476, 489, 490], 1.0, 'REPLACE')
_vg = ob_humanfemale_002.vertex_groups.new(name='Toes.Right')
_vg.add([168, 169, 170, 171, 172, 173, 298, 299, 300, 301, 302, 303], 1.0, 'REPLACE')
_vg = ob_humanfemale_002.vertex_groups.new(name='Toes.Left')
_vg.add([234, 235, 236, 237, 238, 239, 304, 305, 306, 307, 308, 309], 1.0, 'REPLACE')
_vg = ob_humanfemale_002.vertex_groups.new(name='Hand.Right')
_vg.add([48, 49, 50, 51, 52, 53, 54, 55, 56, 57, 58, 59, 60, 61, 62, 63, 88, 89, 90, 91, 108, 109, 110, 111, 112, 113, 114, 115, 116, 117], 1.0, 'REPLACE')
_vg = ob_humanfemale_002.vertex_groups.new(name='Fingers1.Right')
_vg.add([55, 56, 58, 59, 60, 61, 64, 65, 66, 67, 72, 73, 74, 75, 80, 81, 82, 83, 104, 105, 106, 107, 108, 109, 110, 111], 1.0, 'REPLACE')
_vg = ob_humanfemale_002.vertex_groups.new(name='Fingers2.Right')
_vg.add([64, 65, 66, 67, 68, 69, 70, 71, 72, 73, 74, 75, 76, 77, 78, 79, 80, 81, 82, 83, 84, 85, 86, 87, 100, 101, 102, 103, 104, 105, 106, 107], 1.0, 'REPLACE')
_vg = ob_humanfemale_002.vertex_groups.new(name='Thumb2.Right')
_vg.add([92, 93, 94, 95, 96, 97, 98, 99], 1.0, 'REPLACE')
_vg = ob_humanfemale_002.vertex_groups.new(name='Thumb1.Right')
_vg.add([54, 88, 90, 92, 93, 94, 95], 1.0, 'REPLACE')
_vg = ob_humanfemale_002.vertex_groups.new(name='Hand.Left')
_vg.add([278, 279, 280, 281, 282, 283, 356, 357, 358, 359, 360, 361, 362, 363, 364, 365, 382, 383, 384, 385, 410, 411, 412, 413, 414, 415, 416, 417, 418, 419], 1.0, 'REPLACE')
_vg = ob_humanfemale_002.vertex_groups.new(name='Fingers1.Left')
_vg.add([362, 363, 364, 365, 366, 367, 368, 369, 390, 391, 392, 393, 398, 399, 400, 401, 406, 407, 408, 409, 412, 413, 414, 415, 417, 418], 1.0, 'REPLACE')
_vg = ob_humanfemale_002.vertex_groups.new(name='Fingers2.Left')
_vg.add([366, 367, 368, 369, 370, 371, 372, 373, 386, 387, 388, 389, 390, 391, 392, 393, 394, 395, 396, 397, 398, 399, 400, 401, 402, 403, 404, 405, 406, 407, 408, 409], 1.0, 'REPLACE')
_vg = ob_humanfemale_002.vertex_groups.new(name='Thumb2.Left')
_vg.add([374, 375, 376, 377, 378, 379, 380, 381], 1.0, 'REPLACE')
_vg = ob_humanfemale_002.vertex_groups.new(name='Thumb1.Left')
_vg.add([378, 379, 380, 381, 383, 385, 419], 1.0, 'REPLACE')
_vg = ob_humanfemale_002.vertex_groups.new(name='Hip')
_vg.add([142, 143, 144, 145, 146, 147, 148, 149, 258, 259, 260, 261, 262, 263, 264, 265, 266, 267, 268, 296, 430, 431, 432, 433, 434, 435, 436, 437, 438, 439, 440, 441, 442, 443, 444, 445, 446, 447, 448, 449, 450, 451, 452, 453, 454, 455, 456, 457, 458, 459, 460, 461, 462, 463, 464, 465, 466, 467, 468, 469, 618, 619, 620, 621, 622, 623, 624, 625, 626, 627, 628, 629, 630, 631, 632, 633, 634, 635, 636, 637], 1.0, 'REPLACE')
_m = ob_humanfemale_002.modifiers.new('Armature', 'ARMATURE')
_m.object = ob_femalearm_001

# ---- collection membership
col_collection_1.objects.link(ob_femalearm_001)
col_collection_1.objects.link(ob_humanfemale_002)

# ---- scene / render settings (as saved in the file)
scene.frame_start = 0; scene.frame_end = 6; scene.frame_set(0)
scene.render.engine = 'BLENDER_EEVEE_NEXT'
scene.render.image_settings.compression = 90
scene.render.resolution_x = 512
scene.render.resolution_y = 512
scene.render.resolution_percentage = 25
scene.render.pixel_aspect_x = 100.0
scene.render.pixel_aspect_y = 100.0
scene.render.fps = 12
scene.render.dither_intensity = 0.0
scene.render.use_compositing = False
scene.render.use_sequencer = False
scene.render.use_bake_selected_to_active = True
scene.render.bake_margin = 2
scene.render.bake_bias = 0.0
scene.render.use_stamp_time = False
scene.render.use_stamp_date = False
scene.render.use_stamp_frame = False
scene.render.use_stamp_camera = False
scene.render.use_stamp_scene = False
scene.render.use_stamp_filename = False
scene.render.use_stamp_render_time = False
scene.render.stamp_font_size = 0
scene.cycles.use_denoising = False
scene.cycles.samples = 10
scene.cycles.sampling_pattern = 'TABULATED_SOBOL'
scene.cycles.light_sampling_threshold = 0.0
scene.cycles.use_adaptive_sampling = False
scene.cycles.use_light_tree = False
scene.cycles.blur_glossy = 0.0
scene.cycles.volume_bounces = 1
scene.cycles.pixel_filter_type = 'GAUSSIAN'
scene.cycles.sample_clamp_indirect = 0.0
scene.view_settings.view_transform = 'Raw'
bpy.context.view_layer.update()

# ---- added for rendering (the .blend has no active camera and no usable light): camera, sun
cam_auto = bpy.data.cameras.new('AutoCamera')
cam_auto.lens = 50.0
cam_auto.sensor_width = 36.0
cam_auto.clip_end = 1000.0
ob_auto_camera = bpy.data.objects.new('AutoCamera', cam_auto)
scene.collection.objects.link(ob_auto_camera)
ob_auto_camera.location = (1.77276, -2.19644, 2.33017)
ob_auto_camera.rotation_euler = (1.09748, -7.21219e-08, 0.694738)
scene.camera = ob_auto_camera
light_auto_sun = bpy.data.lights.new('AutoSun', 'SUN')
light_auto_sun.energy = 3.0
light_auto_sun.angle = 0.0523599
ob_auto_sun = bpy.data.objects.new('AutoSun', light_auto_sun)
scene.collection.objects.link(ob_auto_sun)
ob_auto_sun.rotation_euler = (0.872665, 0.174533, 0.523599)
bpy.context.view_layer.update()
